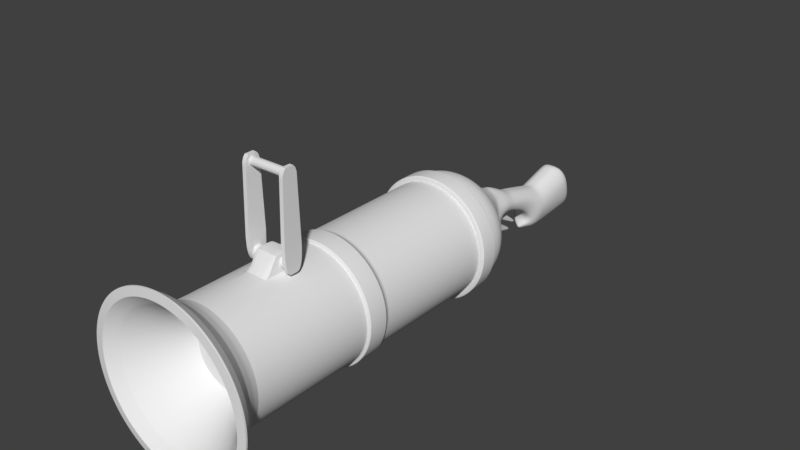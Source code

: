 # Source: Blunderbuss.blend  (saved by Blender 2.79.0; exported with 4.5.12 LTS)
import bpy
from mathutils import Matrix  # noqa: F401  (used for matrix-valued properties, if any)

bpy.ops.wm.read_factory_settings(use_empty=True)
scene = bpy.context.scene
scene.name = 'Scene'

# ---- collections
col_collection_1 = bpy.data.collections.new('Collection 1'); scene.collection.children.link(col_collection_1)

# ---- world
world_world = bpy.data.worlds.new('World'); scene.world = world_world
world_world.color = (0.05088, 0.05088, 0.05088)
world_world.use_sun_shadow = False
world_world.sun_shadow_jitter_overblur = 0.0
world_world.cycles.sampling_method = 'MANUAL'

# ---- meshes
me_cylinder = bpy.data.meshes.new('Cylinder')
me_cylinder.from_pydata([(0.0, 1.0, -2.108), (0.0, 1.0, 1.028), (0.1951, 0.9808, -2.108), (0.1951, 0.9808, 1.028), (0.3827, 0.9239, -2.108), (0.3827, 0.9239, 1.028), (0.5556, 0.8315, -2.108), (0.5556, 0.8315, 1.028), (0.7071, 0.7071, -2.108), (0.7071, 0.7071, 1.028), (0.8315, 0.5556, -2.108), (0.8315, 0.5556, 1.028), (0.9239, 0.3827, -2.108), (0.9239, 0.3827, 1.028), (0.9808, 0.1951, -2.108), (0.9808, 0.1951, 1.028), (1.0, 1.591e-07, -2.108), (1.0, 7.341e-08, 1.028), (0.9808, -0.1951, -2.108), (0.9808, -0.1951, 1.028), (0.9239, -0.3827, -2.108), (0.9239, -0.3827, 1.028), (0.8315, -0.5556, -2.108), (0.8315, -0.5556, 1.028), (0.7071, -0.7071, -2.108), (0.7071, -0.7071, 1.028), (0.5556, -0.8315, -2.108), (0.5556, -0.8315, 1.028), (0.3827, -0.9239, -2.108), (0.3827, -0.9239, 1.028), (0.1951, -0.9808, -2.108), (0.1951, -0.9808, 1.028), (0.0, -1.0, -2.108), (0.0, -1.0, 1.028), (0.0, 1.0, 1.72), (0.1951, 0.9808, 1.72), (0.3827, 0.9239, 1.72), (0.5556, 0.8315, 1.72), (0.7071, 0.7071, 1.72), (0.8315, 0.5556, 1.72), (0.9239, 0.3827, 1.72), (0.9808, 0.1951, 1.72), (1.0, 7.341e-08, 1.72), (0.9808, -0.1951, 1.72), (0.9239, -0.3827, 1.72), (0.8315, -0.5556, 1.72), (0.7071, -0.7071, 1.72), (0.5556, -0.8315, 1.72), (0.3827, -0.9239, 1.72), (0.1951, -0.9808, 1.72), (0.0, -1.0, 1.72), (0.0, 1.0, 2.758), (0.1951, 0.9808, 2.758), (0.3827, 0.9239, 2.758), (0.5556, 0.8315, 2.758), (0.7071, 0.7071, 2.758), (0.8315, 0.5556, 2.758), (0.9239, 0.3827, 2.758), (0.9808, 0.1951, 2.758), (1.0, 7.341e-08, 2.758), (0.9808, -0.1951, 2.758), (0.9239, -0.3827, 2.758), (0.8315, -0.5556, 2.758), (0.7071, -0.7071, 2.758), (0.5556, -0.8315, 2.758), (0.3827, -0.9239, 2.758), (0.1951, -0.9808, 2.758), (0.0, -1.0, 2.758), (0.0, 1.129, 2.98), (0.2202, 1.107, 2.98), (0.4319, 1.043, 2.98), (0.6271, 0.9385, 2.98), (0.7981, 0.7981, 2.98), (0.9385, 0.6271, 2.98), (1.043, 0.4319, 2.98), (1.107, 0.2202, 2.98), (1.129, 4.618e-08, 2.98), (1.107, -0.2202, 2.98), (1.043, -0.4319, 2.98), (0.9385, -0.6271, 2.98), (0.7981, -0.7981, 2.98), (0.6271, -0.9385, 2.98), (0.4319, -1.043, 2.98), (0.2202, -1.107, 2.98), (0.0, -1.129, 2.98), (0.0, 1.366, 3.215), (0.2664, 1.339, 3.215), (0.5226, 1.262, 3.215), (0.7587, 1.135, 3.215), (0.9656, 0.9656, 3.215), (1.135, 0.7587, 3.215), (1.262, 0.5226, 3.215), (1.339, 0.2664, 3.215), (1.366, -1.292e-08, 3.215), (1.339, -0.2664, 3.215), (1.262, -0.5226, 3.215), (1.135, -0.7587, 3.215), (0.9656, -0.9656, 3.215), (0.7587, -1.135, 3.215), (0.5226, -1.262, 3.215), (0.2664, -1.339, 3.215), (0.0, -1.366, 3.215), (0.0, 1.485, 3.367), (0.2898, 1.457, 3.367), (0.5684, 1.372, 3.367), (0.8252, 1.235, 3.367), (1.05, 1.05, 3.367), (1.235, 0.8252, 3.367), (1.372, 0.5684, 3.367), (1.457, 0.2898, 3.367), (1.485, -3.911e-08, 3.367), (1.457, -0.2898, 3.367), (1.372, -0.5684, 3.367), (1.235, -0.8252, 3.367), (1.05, -1.05, 3.367), (0.8252, -1.235, 3.367), (0.5684, -1.372, 3.367), (0.2898, -1.457, 3.367), (0.0, -1.485, 3.367), (0.0, 1.485, 3.395), (0.2898, 1.457, 3.395), (0.5684, 1.372, 3.395), (0.8252, 1.235, 3.395), (1.05, 1.05, 3.395), (1.235, 0.8252, 3.395), (1.372, 0.5684, 3.395), (1.457, 0.2898, 3.395), (1.485, -3.911e-08, 3.395), (1.457, -0.2898, 3.395), (1.372, -0.5684, 3.395), (1.235, -0.8252, 3.395), (1.05, -1.05, 3.395), (0.8252, -1.235, 3.395), (0.5684, -1.372, 3.395), (0.2898, -1.457, 3.395), (0.0, -1.485, 3.395), (0.0, 1.342, 3.409), (0.2618, 1.316, 3.409), (0.5135, 1.24, 3.409), (0.7456, 1.116, 3.409), (0.9489, 0.9489, 3.409), (1.116, 0.7456, 3.409), (1.24, 0.5135, 3.409), (1.316, 0.2618, 3.409), (1.342, -4.752e-09, 3.409), (1.316, -0.2618, 3.409), (1.24, -0.5135, 3.409), (1.116, -0.7456, 3.409), (0.9489, -0.9489, 3.409), (0.7456, -1.116, 3.409), (0.5135, -1.24, 3.409), (0.2618, -1.316, 3.409), (0.0, -1.342, 3.409), (0.0, 1.17, 3.257), (0.2284, 1.148, 3.257), (0.4479, 1.081, 3.257), (0.6503, 0.9732, 3.257), (0.8277, 0.8277, 3.257), (0.9732, 0.6503, 3.257), (1.081, 0.4479, 3.257), (1.148, 0.2284, 3.257), (1.17, 3.536e-08, 3.257), (1.148, -0.2284, 3.257), (1.081, -0.4479, 3.257), (0.9732, -0.6503, 3.257), (0.8277, -0.8277, 3.257), (0.6503, -0.9732, 3.257), (0.4479, -1.081, 3.257), (0.2284, -1.148, 3.257), (0.0, -1.17, 3.257), (0.0, 1.018, 3.068), (0.1987, 0.9989, 3.068), (0.3898, 0.941, 3.068), (0.5658, 0.8468, 3.068), (0.7202, 0.7202, 3.068), (0.8468, 0.5658, 3.068), (0.941, 0.3898, 3.068), (0.9989, 0.1987, 3.068), (1.018, 7.141e-08, 3.068), (0.9989, -0.1987, 3.068), (0.941, -0.3898, 3.068), (0.8468, -0.5658, 3.068), (0.7202, -0.7202, 3.068), (0.5658, -0.8468, 3.068), (0.3898, -0.941, 3.068), (0.1987, -0.9989, 3.068), (0.0, -1.018, 3.068), (0.0, 0.8583, 2.855), (0.1674, 0.8418, 2.855), (0.3284, 0.7929, 2.855), (0.4768, 0.7136, 2.855), (0.6069, 0.6069, 2.855), (0.7136, 0.4768, 2.855), (0.7929, 0.3284, 2.855), (0.8418, 0.1674, 2.855), (0.8583, 1.071e-07, 2.855), (0.8418, -0.1674, 2.855), (0.7929, -0.3284, 2.855), (0.7136, -0.4768, 2.855), (0.6069, -0.6069, 2.855), (0.4768, -0.7136, 2.855), (0.3284, -0.7929, 2.855), (0.1674, -0.8418, 2.855), (0.0, -0.8583, 2.855), (0.0, 0.5911, 2.361), (0.1153, 0.5797, 2.361), (0.2262, 0.5461, 2.361), (0.3284, 0.4915, 2.361), (0.418, 0.418, 2.361), (0.4915, 0.3284, 2.361), (0.5461, 0.2262, 2.361), (0.5797, 0.1153, 2.361), (0.5911, 1.648e-07, 2.361), (0.5797, -0.1153, 2.361), (0.5461, -0.2262, 2.361), (0.4915, -0.3284, 2.361), (0.418, -0.418, 2.361), (0.3284, -0.4915, 2.361), (0.2262, -0.5461, 2.361), (0.1153, -0.5797, 2.361), (0.0, -0.5911, 2.361), (0.0, 1.093, -2.108), (0.2132, 1.072, -2.108), (0.4182, 1.01, -2.108), (0.6071, 0.9086, -2.108), (0.7727, 0.7727, -2.108), (0.9086, 0.6071, -2.108), (1.01, 0.4182, -2.108), (1.072, 0.2132, -2.108), (1.093, 1.433e-07, -2.108), (1.072, -0.2132, -2.108), (1.01, -0.4182, -2.108), (0.9086, -0.6071, -2.108), (0.7727, -0.7727, -2.108), (0.6071, -0.9086, -2.108), (0.4182, -1.01, -2.108), (0.2132, -1.072, -2.108), (0.0, -1.093, -2.108), (0.0, 1.093, -2.419), (0.2132, 1.072, -2.419), (0.4182, 1.01, -2.419), (0.6071, 0.9086, -2.419), (0.7727, 0.7727, -2.419), (0.9086, 0.6071, -2.419), (1.01, 0.4182, -2.419), (1.072, 0.2132, -2.419), (1.093, 1.433e-07, -2.419), (1.072, -0.2132, -2.419), (1.01, -0.4182, -2.419), (0.9086, -0.6071, -2.419), (0.7727, -0.7727, -2.419), (0.6071, -0.9086, -2.419), (0.4182, -1.01, -2.419), (0.2132, -1.072, -2.419), (0.0, -1.093, -2.419), (0.0, 1.029, -2.438), (0.2007, 1.009, -2.438), (0.3937, 0.9505, -2.438), (0.5716, 0.8554, -2.438), (0.7275, 0.7275, -2.438), (0.8554, 0.5716, -2.438), (0.9505, 0.3937, -2.438), (1.009, 0.2007, -2.438), (1.029, 1.567e-07, -2.438), (1.009, -0.2007, -2.438), (0.9505, -0.3937, -2.438), (0.8554, -0.5716, -2.438), (0.7275, -0.7275, -2.438), (0.5716, -0.8554, -2.438), (0.3937, -0.9505, -2.438), (0.2007, -1.009, -2.438), (0.0, -1.029, -2.438), (0.0, 1.014, -2.688), (0.1978, 0.9946, -2.688), (0.3881, 0.9369, -2.688), (0.5634, 0.8432, -2.688), (0.7171, 0.7171, -2.688), (0.8432, 0.5634, -2.688), (0.9369, 0.3881, -2.688), (0.9946, 0.1978, -2.688), (1.014, 1.598e-07, -2.688), (0.9946, -0.1978, -2.688), (0.9369, -0.3881, -2.688), (0.8432, -0.5634, -2.688), (0.7171, -0.7171, -2.688), (0.5634, -0.8432, -2.688), (0.3881, -0.9369, -2.688), (0.1978, -0.9946, -2.688), (0.0, -1.014, -2.688), (0.0, 0.8685, -2.938), (0.1694, 0.8518, -2.938), (0.3323, 0.8023, -2.938), (0.4825, 0.7221, -2.938), (0.6141, 0.6141, -2.938), (0.7221, 0.4825, -2.938), (0.8023, 0.3323, -2.938), (0.8518, 0.1694, -2.938), (0.8685, 1.904e-07, -2.938), (0.8518, -0.1694, -2.938), (0.8023, -0.3323, -2.938), (0.7221, -0.4825, -2.938), (0.6141, -0.6141, -2.938), (0.4825, -0.7221, -2.938), (0.3323, -0.8023, -2.938), (0.1694, -0.8518, -2.938), (0.0, -0.8685, -2.938), (0.0, 0.5993, -3.178), (0.1153, 0.5877, -3.178), (0.2262, 0.5533, -3.178), (0.3286, 0.4976, -3.178), (0.4183, 0.4225, -3.178), (0.4915, 0.3311, -3.178), (0.5453, 0.2267, -3.178), (0.5775, 0.1135, -3.178), (0.5871, -0.004227, -3.178), (0.5738, -0.122, -3.178), (0.5384, -0.2352, -3.178), (0.4827, -0.3395, -3.178), (0.409, -0.431, -3.178), (0.3204, -0.506, -3.178), (0.22, -0.5618, -3.178), (0.1119, -0.5961, -3.178), (0.0, -0.6077, -3.178), (0.0, 0.3489, -3.643), (0.05211, 0.3404, -3.643), (0.1022, 0.3152, -3.643), (0.1484, 0.2744, -3.643), (0.1889, 0.2193, -3.643), (0.2221, 0.1523, -3.643), (0.2468, 0.07582, -3.643), (0.262, -0.007167, -3.643), (0.2671, -0.09347, -3.643), (0.262, -0.1798, -3.643), (0.2468, -0.2628, -3.643), (0.2221, -0.3392, -3.643), (0.1889, -0.4063, -3.643), (0.1484, -0.4613, -3.643), (0.1022, -0.5022, -3.643), (0.05211, -0.5274, -3.643), (0.0, -0.5359, -3.643), (0.0, -0.5741, -3.435), (0.282, 0.3105, -3.435), (0.2218, 0.3749, -3.435), (0.331, 0.2319, -3.435), (0.0, 0.4622, -3.435), (0.367, 0.1424, -3.435), (0.3885, 0.04516, -3.435), (0.3948, -0.05592, -3.435), (0.3858, -0.157, -3.435), (0.362, -0.2542, -3.435), (0.3246, -0.3438, -3.435), (0.275, -0.4223, -3.435), (0.2154, -0.4867, -3.435), (0.1481, -0.5346, -3.435), (0.078, 0.4523, -3.435), (0.07537, -0.5641, -3.435), (0.1529, 0.4228, -3.435), (0.0, 1.275, 1.229), (0.1951, 1.275, 1.229), (0.0, 1.275, 1.518), (0.1951, 1.275, 1.518), (0.1729, -0.8271, -5.149), (0.1864, -0.1644, -5.057), (0.1729, -0.7548, -6.059), (0.193, 0.03595, -5.796), (0.1178, -0.7148, -4.743), (0.1819, -0.07217, -4.717), (0.2982, -0.3519, -5.927), (0.1729, -0.791, -5.596), (0.1903, -0.06423, -5.419), (0.2982, -0.4937, -5.099), (0.1907, -0.4064, -4.677), (0.1688, -0.8401, -4.918), (0.187, -0.1407, -4.942), (0.2982, -0.4817, -4.976), (0.2982, -0.4228, -5.5), (0.08802, 0.1086, -5.759), (0.266, -0.5778, -6.005), (0.1729, -0.7729, -5.819), (0.1884, -0.1143, -5.238), (0.2427, -0.6753, -5.124), (0.08347, -0.8572, -5.149), (0.2105, -0.6528, -4.859), (0.03378, -0.7973, -4.657), (0.08347, -0.7849, -6.049), (0.2951, -0.1217, -5.857), (0.1729, -0.809, -5.372), (0.1918, -0.01414, -5.6), (0.2741, -0.2982, -5.074), (0.08802, -0.1027, -5.049), (0.2598, -0.1922, -4.701), (0.08802, -0.01685, -4.724), (0.2464, -0.6791, -4.947), (0.2759, -0.2793, -4.955), (0.08802, -0.07683, -4.935), (0.08088, -0.8691, -4.917), (0.08873, -0.4064, -4.677), (0.08802, 0.002941, -5.404), (0.08347, -0.821, -5.596), (0.2982, -0.4583, -5.3), (0.2982, -0.3874, -5.7), (0.2538, -0.6269, -5.548), (0.2863, -0.2099, -5.452), (0.1491, -0.3519, -6.007), (0.134, -0.5821, -6.078), (0.2913, -0.1658, -5.641), (0.2598, -0.6025, -5.76), (0.2481, -0.6512, -5.336), (0.08347, -0.803, -5.819), (0.08802, 0.05578, -5.581), (0.08802, -0.0499, -5.227), (0.1819, 0.05678, -4.174), (0.04756, -0.6684, -4.844), (0.08347, -0.8391, -5.372), (0.2805, -0.2541, -5.263), (0.1491, -0.1217, -5.936), (0.1819, 0.0303, -4.317), (0.1907, -0.2477, -4.224), (0.2591, -0.0897, -4.301), (0.08802, 0.08562, -4.325), (0.05324, -0.2477, -4.224), (0.194, 0.161, -3.954), (0.1907, -0.2249, -4.1), (0.2591, -0.06322, -4.157), (0.08802, 0.1121, -4.181), (0.05324, -0.2249, -4.1), (0.1907, -0.2272, -3.933), (0.2982, -0.02073, -3.937), (0.08802, 0.2448, -3.961), (0.08873, -0.2272, -3.933), (0.1907, -0.3049, -3.885), (0.165, 0.2302, -3.742), (0.2535, -0.2338, -3.738), (0.2535, -0.007039, -3.742), (0.07484, 0.3396, -3.742), (0.08873, -0.3049, -3.885), (0.2535, -0.3048, -3.74), (0.214, -0.4029, -3.918), (0.08873, -0.4029, -3.918), (0.2535, -0.4027, -3.74), (0.2182, -0.5178, -3.918), (0.1091, -0.5631, -3.918), (0.2221, -0.4782, -3.74), (0.1268, -0.5177, -3.74), (0.1683, -0.5722, -4.192), (0.07169, -0.6035, -4.279), (0.1683, -0.6162, -4.199), (0.07912, -0.6475, -4.279), (0.0, -0.8124, -6.045), (0.0, 0.1086, -5.759), (0.0, -0.8847, -5.149), (0.0, -0.1027, -5.049), (0.0, -0.8326, -4.622), (0.0, -0.01685, -4.724), (0.0, -0.07683, -4.935), (0.0, -0.8977, -4.916), (0.0, -0.4064, -4.677), (0.0, 0.002941, -5.404), (0.0, -0.8486, -5.596), (0.0, -0.3519, -6.007), (0.0, -0.6802, -4.839), (0.0, -0.0499, -5.227), (0.0, 0.05578, -5.581), (0.0, -0.8666, -5.372), (0.0, -0.8305, -5.819), (0.0, -0.5822, -6.078), (0.0, -0.1217, -5.936), (0.0, 0.08562, -4.325), (0.0, -0.2477, -4.224), (0.0, 0.1121, -4.181), (0.0, -0.2249, -4.1), (0.0, 0.2448, -3.961), (0.0, -0.2272, -3.933), (0.0, 0.3396, -3.742), (0.0, -0.3049, -3.885), (0.0, -0.4029, -3.918), (0.0, -0.5631, -3.919), (0.0, -0.5177, -3.74), (0.0, -0.6249, -4.32), (0.0, -0.6689, -4.327), (0.2535, -0.1204, -3.74), (0.03742, 0.3396, -3.742), (0.2093, 0.1116, -3.742), (0.1199, 0.2849, -3.742), (0.2378, -0.4405, -3.74), (0.06339, -0.5177, -3.74), (0.1744, -0.4979, -3.74), (0.0, 0.3396, -3.742), (0.05324, -0.3303, -4.188), (0.0, -0.3303, -4.188), (0.05324, -0.339, -4.062), (0.0, -0.339, -4.062), (0.05324, -0.3467, -4.211), (0.0, -0.3467, -4.211), (0.05324, -0.4292, -4.152), (0.0, -0.4292, -4.152), (0.03098, -0.6066, -4.564), (0.0, -0.6066, -4.564), (0.03098, -0.643, -4.535), (0.0, -0.643, -4.535), (0.0, 1.0, 0.5737), (0.1951, 0.9808, 0.5737), (0.3827, 0.9239, 0.5737), (0.5556, 0.8315, 0.5737), (0.7071, 0.7071, 0.5737), (0.8315, 0.5556, 0.5737), (0.9239, 0.3827, 0.5737), (0.9808, 0.1951, 0.5737), (1.0, 8.582e-08, 0.5737), (0.9808, -0.1951, 0.5737), (0.9239, -0.3827, 0.5737), (0.8315, -0.5556, 0.5737), (0.7071, -0.7071, 0.5737), (0.5556, -0.8315, 0.5737), (0.3827, -0.9239, 0.5737), (0.1951, -0.9808, 0.5737), (0.0, -1.0, 0.5737), (0.1951, 0.9808, 0.2114), (0.3827, 0.9239, 0.2114), (0.5556, 0.8315, 0.2114), (0.7071, 0.7071, 0.2114), (0.8315, 0.5556, 0.2114), (0.9239, 0.3827, 0.2114), (0.9808, 0.1951, 0.2114), (1.0, 9.572e-08, 0.2114), (0.9808, -0.1951, 0.2114), (0.9239, -0.3827, 0.2114), (0.8315, -0.5556, 0.2114), (0.7071, -0.7071, 0.2114), (0.5556, -0.8315, 0.2114), (0.3827, -0.9239, 0.2114), (0.1951, -0.9808, 0.2114), (0.0, -1.0, 0.2114), (0.0, 1.0, 0.2114), (4.065e-09, 1.055, 0.2114), (0.2058, 1.035, 0.2114), (0.4037, 0.9747, 0.2114), (0.5861, 0.8772, 0.2114), (0.746, 0.746, 0.2114), (0.8772, 0.5861, 0.2114), (0.9747, 0.4037, 0.2114), (1.035, 0.2058, 0.2114), (1.055, 1.019e-07, 0.2114), (1.035, -0.2058, 0.2114), (0.9747, -0.4037, 0.2114), (0.8772, -0.5861, 0.2114), (0.746, -0.746, 0.2114), (0.5861, -0.8772, 0.2114), (0.4037, -0.9747, 0.2114), (0.2058, -1.035, 0.2114), (4.065e-09, -1.055, 0.2114), (1.103e-08, 1.055, 0.5737), (0.2058, 1.035, 0.5737), (0.4037, 0.9747, 0.5737), (0.5861, 0.8772, 0.5737), (0.746, 0.746, 0.5737), (0.8772, 0.5861, 0.5737), (0.9747, 0.4037, 0.5737), (1.035, 0.2058, 0.5737), (1.055, 9.292e-08, 0.5737), (1.035, -0.2058, 0.5737), (0.9747, -0.4037, 0.5737), (0.8772, -0.5861, 0.5737), (0.746, -0.746, 0.5737), (0.5861, -0.8772, 0.5737), (0.4037, -0.9747, 0.5737), (0.2058, -1.035, 0.5737), (1.103e-08, -1.055, 0.5737)], [(487, 473)], [(500, 1, 3, 501), (501, 3, 5, 502), (502, 5, 7, 503), (503, 7, 9, 504), (504, 9, 11, 505), (505, 11, 13, 506), (506, 13, 15, 507), (507, 15, 17, 508), (508, 17, 19, 509), (509, 19, 21, 510), (510, 21, 23, 511), (511, 23, 25, 512), (512, 25, 27, 513), (513, 27, 29, 514), (514, 29, 31, 515), (515, 31, 33, 516), (9, 7, 37, 38), (24, 26, 234, 233), (43, 42, 59, 60), (27, 25, 46, 47), (19, 17, 42, 43), (11, 9, 38, 39), (29, 27, 47, 48), (35, 3, 358, 360), (21, 19, 43, 44), (13, 11, 39, 40), (31, 29, 48, 49), (5, 3, 35, 36), (23, 21, 44, 45), (15, 13, 40, 41), (33, 31, 49, 50), (7, 5, 36, 37), (25, 23, 45, 46), (17, 15, 41, 42), (63, 62, 79, 80), (44, 43, 60, 61), (45, 44, 61, 62), (46, 45, 62, 63), (47, 46, 63, 64), (48, 47, 64, 65), (35, 34, 51, 52), (49, 48, 65, 66), (36, 35, 52, 53), (50, 49, 66, 67), (37, 36, 53, 54), (38, 37, 54, 55), (39, 38, 55, 56), (40, 39, 56, 57), (41, 40, 57, 58), (42, 41, 58, 59), (83, 82, 99, 100), (64, 63, 80, 81), (65, 64, 81, 82), (52, 51, 68, 69), (66, 65, 82, 83), (53, 52, 69, 70), (67, 66, 83, 84), (54, 53, 70, 71), (55, 54, 71, 72), (56, 55, 72, 73), (57, 56, 73, 74), (58, 57, 74, 75), (59, 58, 75, 76), (60, 59, 76, 77), (61, 60, 77, 78), (62, 61, 78, 79), (70, 69, 86, 87), (84, 83, 100, 101), (71, 70, 87, 88), (72, 71, 88, 89), (73, 72, 89, 90), (74, 73, 90, 91), (75, 74, 91, 92), (76, 75, 92, 93), (77, 76, 93, 94), (78, 77, 94, 95), (79, 78, 95, 96), (80, 79, 96, 97), (81, 80, 97, 98), (82, 81, 98, 99), (69, 68, 85, 86), (90, 89, 106, 107), (91, 90, 107, 108), (92, 91, 108, 109), (93, 92, 109, 110), (94, 93, 110, 111), (95, 94, 111, 112), (96, 95, 112, 113), (97, 96, 113, 114), (98, 97, 114, 115), (99, 98, 115, 116), (86, 85, 102, 103), (100, 99, 116, 117), (87, 86, 103, 104), (101, 100, 117, 118), (88, 87, 104, 105), (89, 88, 105, 106), (110, 109, 126, 127), (111, 110, 127, 128), (112, 111, 128, 129), (113, 112, 129, 130), (114, 113, 130, 131), (115, 114, 131, 132), (116, 115, 132, 133), (103, 102, 119, 120), (117, 116, 133, 134), (104, 103, 120, 121), (118, 117, 134, 135), (105, 104, 121, 122), (106, 105, 122, 123), (107, 106, 123, 124), (108, 107, 124, 125), (109, 108, 125, 126), (130, 129, 146, 147), (131, 130, 147, 148), (132, 131, 148, 149), (133, 132, 149, 150), (120, 119, 136, 137), (134, 133, 150, 151), (121, 120, 137, 138), (135, 134, 151, 152), (122, 121, 138, 139), (123, 122, 139, 140), (124, 123, 140, 141), (125, 124, 141, 142), (126, 125, 142, 143), (127, 126, 143, 144), (128, 127, 144, 145), (129, 128, 145, 146), (150, 149, 166, 167), (137, 136, 153, 154), (151, 150, 167, 168), (138, 137, 154, 155), (152, 151, 168, 169), (139, 138, 155, 156), (140, 139, 156, 157), (141, 140, 157, 158), (142, 141, 158, 159), (143, 142, 159, 160), (144, 143, 160, 161), (145, 144, 161, 162), (146, 145, 162, 163), (147, 146, 163, 164), (148, 147, 164, 165), (149, 148, 165, 166), (157, 156, 173, 174), (158, 157, 174, 175), (159, 158, 175, 176), (160, 159, 176, 177), (161, 160, 177, 178), (162, 161, 178, 179), (163, 162, 179, 180), (164, 163, 180, 181), (165, 164, 181, 182), (166, 165, 182, 183), (167, 166, 183, 184), (154, 153, 170, 171), (168, 167, 184, 185), (155, 154, 171, 172), (169, 168, 185, 186), (156, 155, 172, 173), (177, 176, 193, 194), (178, 177, 194, 195), (179, 178, 195, 196), (180, 179, 196, 197), (181, 180, 197, 198), (182, 181, 198, 199), (183, 182, 199, 200), (184, 183, 200, 201), (171, 170, 187, 188), (185, 184, 201, 202), (172, 171, 188, 189), (186, 185, 202, 203), (173, 172, 189, 190), (174, 173, 190, 191), (175, 174, 191, 192), (176, 175, 192, 193), (197, 196, 213, 214), (198, 197, 214, 215), (199, 198, 215, 216), (200, 199, 216, 217), (201, 200, 217, 218), (188, 187, 204, 205), (202, 201, 218, 219), (189, 188, 205, 206), (203, 202, 219, 220), (190, 189, 206, 207), (191, 190, 207, 208), (192, 191, 208, 209), (193, 192, 209, 210), (194, 193, 210, 211), (195, 194, 211, 212), (196, 195, 212, 213), (222, 223, 240, 239), (16, 18, 230, 229), (8, 10, 226, 225), (26, 28, 235, 234), (0, 2, 222, 221), (18, 20, 231, 230), (10, 12, 227, 226), (28, 30, 236, 235), (2, 4, 223, 222), (20, 22, 232, 231), (12, 14, 228, 227), (30, 32, 237, 236), (4, 6, 224, 223), (22, 24, 233, 232), (14, 16, 229, 228), (6, 8, 225, 224), (242, 243, 260, 259), (236, 237, 254, 253), (223, 224, 241, 240), (224, 225, 242, 241), (225, 226, 243, 242), (226, 227, 244, 243), (227, 228, 245, 244), (228, 229, 246, 245), (229, 230, 247, 246), (230, 231, 248, 247), (231, 232, 249, 248), (232, 233, 250, 249), (233, 234, 251, 250), (234, 235, 252, 251), (221, 222, 239, 238), (235, 236, 253, 252), (262, 263, 280, 279), (243, 244, 261, 260), (244, 245, 262, 261), (245, 246, 263, 262), (246, 247, 264, 263), (247, 248, 265, 264), (248, 249, 266, 265), (249, 250, 267, 266), (250, 251, 268, 267), (251, 252, 269, 268), (238, 239, 256, 255), (252, 253, 270, 269), (239, 240, 257, 256), (253, 254, 271, 270), (240, 241, 258, 257), (241, 242, 259, 258), (282, 283, 300, 299), (263, 264, 281, 280), (264, 265, 282, 281), (265, 266, 283, 282), (266, 267, 284, 283), (267, 268, 285, 284), (268, 269, 286, 285), (255, 256, 273, 272), (269, 270, 287, 286), (256, 257, 274, 273), (270, 271, 288, 287), (257, 258, 275, 274), (258, 259, 276, 275), (259, 260, 277, 276), (260, 261, 278, 277), (261, 262, 279, 278), (302, 303, 320, 319), (283, 284, 301, 300), (284, 285, 302, 301), (285, 286, 303, 302), (272, 273, 290, 289), (286, 287, 304, 303), (273, 274, 291, 290), (287, 288, 305, 304), (274, 275, 292, 291), (275, 276, 293, 292), (276, 277, 294, 293), (277, 278, 295, 294), (278, 279, 296, 295), (279, 280, 297, 296), (280, 281, 298, 297), (281, 282, 299, 298), (289, 290, 307, 306), (303, 304, 321, 320), (290, 291, 308, 307), (304, 305, 322, 321), (291, 292, 309, 308), (292, 293, 310, 309), (293, 294, 311, 310), (294, 295, 312, 311), (295, 296, 313, 312), (296, 297, 314, 313), (297, 298, 315, 314), (298, 299, 316, 315), (299, 300, 317, 316), (300, 301, 318, 317), (301, 302, 319, 318), (310, 341, 342, 309), (311, 343, 341, 310), (312, 345, 343, 311), (313, 346, 345, 312), (314, 347, 346, 313), (315, 348, 347, 314), (316, 349, 348, 315), (317, 350, 349, 316), (318, 351, 350, 317), (319, 352, 351, 318), (320, 353, 352, 319), (307, 354, 344, 306), (321, 355, 353, 320), (308, 356, 354, 307), (322, 340, 355, 321), (309, 342, 356, 308), (326, 325, 356, 342), (339, 338, 355, 340), (356, 325, 324, 354), (355, 338, 337, 353), (354, 324, 323, 344), (353, 337, 336, 352), (352, 336, 335, 351), (351, 335, 334, 350), (350, 334, 333, 349), (349, 333, 332, 348), (348, 332, 331, 347), (347, 331, 330, 346), (346, 330, 329, 345), (345, 329, 328, 343), (343, 328, 327, 341), (341, 327, 326, 342), (358, 357, 359, 360), (3, 1, 357, 358), (34, 35, 360, 359), (415, 376, 364, 385), (414, 379, 362, 388), (413, 386, 361, 381), (450, 381, 395, 455), (455, 395, 383, 452), (374, 393, 390, 371), (361, 380, 392, 372), (372, 392, 382, 365), (370, 388, 393, 374), (362, 389, 394, 373), (412, 396, 456, 460), (410, 461, 451, 389), (409, 462, 457, 397), (408, 378, 368, 398), (407, 399, 370, 380), (406, 400, 375, 401), (405, 387, 369, 402), (404, 403, 367, 377), (384, 404, 377, 363), (448, 465, 404, 384), (465, 459, 403, 404), (400, 405, 402, 375), (367, 385, 405, 400), (385, 364, 387, 405), (378, 406, 401, 368), (363, 377, 406, 378), (377, 367, 400, 406), (386, 407, 380, 361), (368, 401, 407, 386), (401, 375, 399, 407), (464, 408, 398, 458), (448, 384, 408, 464), (384, 363, 378, 408), (387, 409, 397, 369), (364, 376, 409, 387), (376, 449, 462, 409), (379, 410, 389, 362), (369, 397, 410, 379), (397, 457, 461, 410), (391, 453, 467, 419), (390, 366, 416, 418), (371, 390, 418, 417), (383, 412, 460, 452), (365, 382, 412, 383), (382, 371, 396, 412), (381, 361, 372, 395), (389, 451, 454, 394), (394, 454, 453, 391), (388, 362, 373, 393), (380, 370, 374, 392), (392, 374, 371, 382), (393, 373, 366, 390), (395, 372, 365, 383), (463, 413, 381, 450), (458, 398, 413, 463), (398, 368, 386, 413), (399, 414, 388, 370), (375, 402, 414, 399), (402, 369, 379, 414), (403, 415, 385, 367), (459, 466, 415, 403), (466, 449, 376, 415), (373, 394, 391, 366), (417, 418, 423, 422), (468, 420, 488, 489), (418, 416, 411, 423), (420, 417, 422, 425), (396, 371, 417, 420), (366, 391, 419, 416), (456, 396, 420, 468), (423, 411, 421, 427), (425, 422, 426, 429), (424, 469, 471, 428), (416, 419, 424, 411), (419, 467, 469, 424), (428, 471, 473, 481, 434), (421, 428, 434, 483, 431), (470, 425, 429, 472), (422, 423, 427, 426), (411, 424, 428, 421), (427, 421, 431, 482, 433), (426, 432, 436, 430), (426, 427, 433, 480, 432), (429, 426, 430, 435), (472, 429, 435, 474), (437, 439, 484, 442, 440), (474, 435, 438, 475), (430, 436, 439, 437), (435, 430, 437, 438), (441, 440, 442, 486, 443), (476, 441, 443, 485, 477), (441, 476, 479, 447), (438, 437, 444, 445), (445, 444, 446, 447), (478, 445, 447, 479), (437, 440, 446, 444), (440, 441, 447, 446), (475, 438, 445, 478), (324, 481, 473, 323), (325, 434, 481, 324), (326, 483, 434, 325), (327, 431, 483, 326), (328, 482, 431, 327), (329, 433, 482, 328), (330, 480, 433, 329), (331, 432, 480, 330), (332, 436, 432, 331), (333, 439, 436, 332), (334, 484, 439, 333), (335, 442, 484, 334), (336, 486, 442, 335), (337, 443, 486, 336), (338, 485, 443, 337), (339, 477, 485, 338), (490, 491, 495, 494), (420, 425, 490, 488), (425, 470, 491, 490), (489, 488, 492, 493), (488, 490, 494, 492), (497, 496, 498, 499), (492, 494, 498, 496), (494, 495, 499, 498), (493, 492, 496, 497), (205, 204, 220, 219, 218, 217, 216, 215, 214, 213, 212, 211, 210, 209, 208, 207, 206), (566, 515, 516, 567), (565, 514, 515, 566), (564, 513, 514, 565), (563, 512, 513, 564), (562, 511, 512, 563), (561, 510, 511, 562), (560, 509, 510, 561), (559, 508, 509, 560), (558, 507, 508, 559), (557, 506, 507, 558), (556, 505, 506, 557), (555, 504, 505, 556), (554, 503, 504, 555), (553, 502, 503, 554), (552, 501, 502, 553), (551, 500, 501, 552), (0, 533, 517, 2), (2, 517, 518, 4), (4, 518, 519, 6), (6, 519, 520, 8), (8, 520, 521, 10), (10, 521, 522, 12), (12, 522, 523, 14), (14, 523, 524, 16), (16, 524, 525, 18), (18, 525, 526, 20), (20, 526, 527, 22), (22, 527, 528, 24), (24, 528, 529, 26), (26, 529, 530, 28), (28, 530, 531, 30), (30, 531, 532, 32), (533, 534, 535, 517), (517, 535, 536, 518), (518, 536, 537, 519), (519, 537, 538, 520), (520, 538, 539, 521), (521, 539, 540, 522), (522, 540, 541, 523), (523, 541, 542, 524), (524, 542, 543, 525), (525, 543, 544, 526), (526, 544, 545, 527), (527, 545, 546, 528), (528, 546, 547, 529), (529, 547, 548, 530), (530, 548, 549, 531), (531, 549, 550, 532), (534, 551, 552, 535), (535, 552, 553, 536), (536, 553, 554, 537), (537, 554, 555, 538), (538, 555, 556, 539), (539, 556, 557, 540), (540, 557, 558, 541), (541, 558, 559, 542), (542, 559, 560, 543), (543, 560, 561, 544), (544, 561, 562, 545), (545, 562, 563, 546), (546, 563, 564, 547), (547, 564, 565, 548), (548, 565, 566, 549), (549, 566, 567, 550)])
me_cylinder.polygons.foreach_set('use_smooth', [True] * 511)
_k = set([(0, 2), (1, 3), (1, 357), (2, 4), (3, 35), (3, 358), (4, 6), (6, 8), (8, 10), (10, 12), (12, 14), (14, 16), (16, 18), (18, 20), (20, 22), (22, 24), (24, 26), (26, 28), (28, 30), (30, 32), (34, 35), (34, 359), (35, 360), (51, 52), (52, 53), (53, 54), (54, 55), (55, 56), (56, 57), (57, 58), (58, 59), (59, 60), (60, 61), (61, 62), (62, 63), (63, 64), (64, 65), (65, 66), (66, 67), (68, 69), (69, 70), (70, 71), (71, 72), (72, 73), (73, 74), (74, 75), (75, 76), (76, 77), (77, 78), (78, 79), (79, 80), (80, 81), (81, 82), (82, 83), (83, 84), (85, 86), (86, 87), (87, 88), (88, 89), (89, 90), (90, 91), (91, 92), (92, 93), (93, 94), (94, 95), (95, 96), (96, 97), (97, 98), (98, 99), (99, 100), (100, 101), (102, 103), (103, 104), (104, 105), (105, 106), (106, 107), (107, 108), (108, 109), (109, 110), (110, 111), (111, 112), (112, 113), (113, 114), (114, 115), (115, 116), (116, 117), (117, 118), (119, 120), (120, 121), (121, 122), (122, 123), (123, 124), (124, 125), (125, 126), (126, 127), (127, 128), (128, 129), (129, 130), (130, 131), (131, 132), (132, 133), (133, 134), (134, 135), (136, 137), (137, 138), (138, 139), (139, 140), (140, 141), (141, 142), (142, 143), (143, 144), (144, 145), (145, 146), (146, 147), (147, 148), (148, 149), (149, 150), (150, 151), (151, 152), (153, 154), (154, 155), (155, 156), (156, 157), (157, 158), (158, 159), (159, 160), (160, 161), (161, 162), (162, 163), (163, 164), (164, 165), (165, 166), (166, 167), (167, 168), (168, 169), (170, 171), (171, 172), (172, 173), (173, 174), (174, 175), (175, 176), (176, 177), (177, 178), (178, 179), (179, 180), (180, 181), (181, 182), (182, 183), (183, 184), (184, 185), (185, 186), (187, 188), (188, 189), (189, 190), (190, 191), (191, 192), (192, 193), (193, 194), (194, 195), (195, 196), (196, 197), (197, 198), (198, 199), (199, 200), (200, 201), (201, 202), (202, 203), (204, 205), (204, 220), (205, 206), (206, 207), (207, 208), (208, 209), (209, 210), (210, 211), (211, 212), (212, 213), (213, 214), (214, 215), (215, 216), (216, 217), (217, 218), (218, 219), (219, 220), (221, 222), (222, 223), (223, 224), (224, 225), (225, 226), (226, 227), (227, 228), (228, 229), (229, 230), (230, 231), (231, 232), (232, 233), (233, 234), (234, 235), (235, 236), (236, 237), (238, 239), (239, 240), (240, 241), (241, 242), (242, 243), (243, 244), (244, 245), (245, 246), (246, 247), (247, 248), (248, 249), (249, 250), (250, 251), (251, 252), (252, 253), (253, 254), (255, 256), (256, 257), (257, 258), (258, 259), (259, 260), (260, 261), (261, 262), (262, 263), (263, 264), (264, 265), (265, 266), (266, 267), (267, 268), (268, 269), (269, 270), (270, 271), (357, 358), (357, 359), (358, 360), (359, 360), (420, 425), (420, 468), (425, 470), (456, 468), (468, 489), (489, 493), (493, 497), (500, 501), (501, 502), (502, 503), (503, 504), (504, 505), (505, 506), (506, 507), (507, 508), (508, 509), (509, 510), (510, 511), (511, 512), (512, 513), (513, 514), (514, 515), (515, 516), (517, 518), (517, 533), (518, 519), (519, 520), (520, 521), (521, 522), (522, 523), (523, 524), (524, 525), (525, 526), (526, 527), (527, 528), (528, 529), (529, 530), (530, 531), (531, 532), (534, 535), (535, 536), (536, 537), (537, 538), (538, 539), (539, 540), (540, 541), (541, 542), (542, 543), (543, 544), (544, 545), (545, 546), (546, 547), (547, 548), (548, 549), (549, 550), (551, 552), (552, 553), (553, 554), (554, 555), (555, 556), (556, 557), (557, 558), (558, 559), (559, 560), (560, 561), (561, 562), (562, 563), (563, 564), (564, 565), (565, 566), (566, 567)])
me_cylinder.attributes.new('sharp_edge', 'BOOLEAN', 'EDGE').data.foreach_set('value', [ (min(e.vertices), max(e.vertices)) in _k for e in me_cylinder.edges])
_k = {(0, 2): 1.0, (1, 3): 0.96863, (2, 4): 1.0, (4, 6): 1.0, (6, 8): 1.0, (8, 10): 1.0, (10, 12): 1.0, (12, 14): 1.0, (14, 16): 1.0, (16, 18): 1.0, (18, 20): 1.0, (20, 22): 1.0, (22, 24): 1.0, (24, 26): 1.0, (26, 28): 1.0, (28, 30): 1.0, (30, 32): 1.0, (34, 35): 0.96863, (3, 35): 0.96863, (51, 52): 0.76471, (52, 53): 0.76471, (53, 54): 0.76471, (54, 55): 0.76471, (55, 56): 0.76471, (56, 57): 0.76471, (57, 58): 0.76471, (58, 59): 0.76471, (59, 60): 0.76471, (60, 61): 0.76471, (61, 62): 0.76471, (62, 63): 0.76471, (63, 64): 0.76471, (64, 65): 0.76471, (65, 66): 0.76471, (66, 67): 0.76471, (68, 69): 0.47451, (69, 70): 0.47451, (70, 71): 0.47451, (71, 72): 0.47451, (72, 73): 0.47451, (73, 74): 0.47451, (74, 75): 0.47451, (75, 76): 0.47451, (76, 77): 0.47451, (77, 78): 0.47451, (78, 79): 0.47451, (79, 80): 0.47451, (80, 81): 0.47451, (81, 82): 0.47451, (82, 83): 0.47451, (83, 84): 0.47451, (85, 86): 1.0, (86, 87): 1.0, (87, 88): 1.0, (88, 89): 1.0, (89, 90): 1.0, (90, 91): 1.0, (91, 92): 1.0, (92, 93): 1.0, (93, 94): 1.0, (94, 95): 1.0, (95, 96): 1.0, (96, 97): 1.0, (97, 98): 1.0, (98, 99): 1.0, (99, 100): 1.0, (100, 101): 1.0, (102, 103): 1.0, (103, 104): 1.0, (104, 105): 1.0, (105, 106): 1.0, (106, 107): 1.0, (107, 108): 1.0, (108, 109): 1.0, (109, 110): 1.0, (110, 111): 1.0, (111, 112): 1.0, (112, 113): 1.0, (113, 114): 1.0, (114, 115): 1.0, (115, 116): 1.0, (116, 117): 1.0, (117, 118): 1.0, (119, 120): 1.0, (120, 121): 1.0, (121, 122): 1.0, (122, 123): 1.0, (123, 124): 1.0, (124, 125): 1.0, (125, 126): 1.0, (126, 127): 1.0, (127, 128): 1.0, (128, 129): 1.0, (129, 130): 1.0, (130, 131): 1.0, (131, 132): 1.0, (132, 133): 1.0, (133, 134): 1.0, (134, 135): 1.0, (136, 137): 1.0, (137, 138): 1.0, (138, 139): 1.0, (139, 140): 1.0, (140, 141): 1.0, (141, 142): 1.0, (142, 143): 1.0, (143, 144): 1.0, (144, 145): 1.0, (145, 146): 1.0, (146, 147): 1.0, (147, 148): 1.0, (148, 149): 1.0, (149, 150): 1.0, (150, 151): 1.0, (151, 152): 1.0, (153, 154): 0.58824, (154, 155): 0.58824, (155, 156): 0.58824, (156, 157): 0.58824, (157, 158): 0.58824, (158, 159): 0.58824, (159, 160): 0.58824, (160, 161): 0.58824, (161, 162): 0.58824, (162, 163): 0.58824, (163, 164): 0.58824, (164, 165): 0.58824, (165, 166): 0.58824, (166, 167): 0.58824, (167, 168): 0.58824, (168, 169): 0.58824, (204, 205): 1.0, (205, 206): 1.0, (206, 207): 1.0, (207, 208): 1.0, (208, 209): 1.0, (209, 210): 1.0, (210, 211): 1.0, (211, 212): 1.0, (212, 213): 1.0, (213, 214): 1.0, (214, 215): 1.0, (215, 216): 1.0, (216, 217): 1.0, (217, 218): 1.0, (218, 219): 1.0, (219, 220): 1.0, (221, 222): 0.56078, (222, 223): 0.56078, (223, 224): 0.56078, (224, 225): 0.56078, (225, 226): 0.56078, (226, 227): 0.56078, (227, 228): 0.56078, (228, 229): 0.56078, (229, 230): 0.56078, (230, 231): 0.56078, (231, 232): 0.56078, (232, 233): 0.56078, (233, 234): 0.56078, (234, 235): 0.56078, (235, 236): 0.56078, (236, 237): 0.56078, (238, 239): 0.63922, (239, 240): 0.63922, (240, 241): 0.63922, (241, 242): 0.63922, (242, 243): 0.63922, (243, 244): 0.63922, (244, 245): 0.63922, (245, 246): 0.63922, (246, 247): 0.63922, (247, 248): 0.63922, (248, 249): 0.63922, (249, 250): 0.63922, (250, 251): 0.63922, (251, 252): 0.63922, (252, 253): 0.63922, (253, 254): 0.63922, (255, 256): 1.0, (256, 257): 1.0, (257, 258): 1.0, (258, 259): 1.0, (259, 260): 1.0, (260, 261): 1.0, (261, 262): 1.0, (262, 263): 1.0, (263, 264): 1.0, (264, 265): 1.0, (265, 266): 1.0, (266, 267): 1.0, (267, 268): 1.0, (268, 269): 1.0, (269, 270): 1.0, (270, 271): 1.0, (357, 358): 0.96863, (359, 360): 0.96863, (357, 359): 0.96863, (358, 360): 0.96863, (1, 357): 0.96863, (3, 358): 0.96863, (35, 360): 0.96863, (34, 359): 0.96863, (420, 468): 1.0, (420, 425): 1.0, (456, 468): 1.0, (425, 470): 1.0, (470, 472): 1.0, (488, 489): 1.0, (488, 490): 1.0, (490, 491): 1.0, (420, 488): 0.5451, (468, 489): 1.0, (470, 491): 0.32549, (425, 490): 0.5451, (492, 493): 1.0, (492, 494): 1.0, (494, 495): 1.0, (490, 494): 0.5451, (488, 492): 0.5451, (489, 493): 1.0, (496, 498): 0.5451, (493, 497): 1.0, (494, 498): 0.5451, (492, 496): 0.5451, (204, 220): 1.0, (515, 516): 0.76078, (514, 515): 0.76078, (513, 514): 0.76078, (512, 513): 0.76078, (511, 512): 0.76078, (510, 511): 0.76078, (509, 510): 0.76078, (508, 509): 0.76078, (507, 508): 0.76078, (506, 507): 0.76078, (505, 506): 0.76078, (504, 505): 0.76078, (503, 504): 0.76078, (502, 503): 0.76078, (501, 502): 0.76078, (500, 501): 0.76078, (517, 533): 0.83137, (517, 518): 0.83137, (518, 519): 0.83137, (519, 520): 0.83137, (520, 521): 0.83137, (521, 522): 0.83137, (522, 523): 0.83137, (523, 524): 0.83137, (524, 525): 0.83137, (525, 526): 0.83137, (526, 527): 0.83137, (527, 528): 0.83137, (528, 529): 0.83137, (529, 530): 0.83137, (530, 531): 0.83137, (531, 532): 0.83137, (534, 535): 0.76078, (535, 536): 0.76078, (536, 537): 0.76078, (537, 538): 0.76078, (538, 539): 0.76078, (539, 540): 0.76078, (540, 541): 0.76078, (541, 542): 0.76078, (542, 543): 0.76078, (543, 544): 0.76078, (544, 545): 0.76078, (545, 546): 0.76078, (546, 547): 0.76078, (547, 548): 0.76078, (548, 549): 0.76078, (549, 550): 0.76078, (551, 552): 0.81569, (552, 553): 0.81569, (553, 554): 0.81569, (554, 555): 0.81569, (555, 556): 0.81569, (556, 557): 0.81569, (557, 558): 0.81569, (558, 559): 0.81569, (559, 560): 0.81569, (560, 561): 0.81569, (561, 562): 0.81569, (562, 563): 0.81569, (563, 564): 0.81569, (564, 565): 0.81569, (565, 566): 0.81569, (566, 567): 0.81569}
me_cylinder.attributes.new('crease_edge', 'FLOAT', 'EDGE').data.foreach_set('value', [_k.get((min(e.vertices), max(e.vertices)), 0.0) for e in me_cylinder.edges])
_uv = me_cylinder.uv_layers.new(name='UVMap')
_uv.uv.foreach_set('vector', [0.3456, 0.0383, 0.3574, 0.08564, 0.3352, 0.09354, 0.3252, 0.04339, 0.3252, 0.04339, 0.3352, 0.09354, 0.3137, 0.09453, 0.3073, 0.04657, 0.3073, 0.04657, 0.3137, 0.09453, 0.2925, 0.09569, 0.288, 0.04916, 0.288, 0.04916, 0.2925, 0.09569, 0.272, 0.09664, 0.2688, 0.05093, 0.2688, 0.05093, 0.272, 0.09664, 0.252, 0.09739, 0.2497, 0.05217, 0.2497, 0.05217, 0.252, 0.09739, 0.2322, 0.09798, 0.2305, 0.05304, 0.2305, 0.05304, 0.2322, 0.09798, 0.2126, 0.09844, 0.2114, 0.05365, 0.2114, 0.05365, 0.2126, 0.09844, 0.1931, 0.09879, 0.1922, 0.05409, 0.1922, 0.05409, 0.1931, 0.09879, 0.1737, 0.09905, 0.173, 0.0544, 0.173, 0.0544, 0.1737, 0.09905, 0.1543, 0.09925, 0.1538, 0.05462, 0.1538, 0.05462, 0.1543, 0.09925, 0.135, 0.09941, 0.1346, 0.05478, 0.1346, 0.05478, 0.135, 0.09941, 0.1156, 0.09952, 0.1154, 0.0549, 0.1154, 0.0549, 0.1156, 0.09952, 0.09632, 0.09961, 0.09611, 0.05499, 0.09611, 0.05499, 0.09632, 0.09961, 0.07703, 0.09968, 0.07684, 0.05506, 0.07684, 0.05506, 0.07703, 0.09968, 0.05774, 0.09974, 0.05757, 0.05513, 0.05757, 0.05513, 0.05774, 0.09974, 0.03846, 0.0998, 0.0383, 0.05519, 0.272, 0.09664, 0.2925, 0.09569, 0.2937, 0.1678, 0.2734, 0.1678, 0.1346, 0.5442, 0.1138, 0.5448, 0.1134, 0.5353, 0.1344, 0.5346, 0.1743, 0.1678, 0.1938, 0.1678, 0.1927, 0.2709, 0.1734, 0.2707, 0.09632, 0.09961, 0.1156, 0.09952, 0.1159, 0.1678, 0.09654, 0.1679, 0.1737, 0.09905, 0.1931, 0.09879, 0.1938, 0.1678, 0.1743, 0.1678, 0.252, 0.09739, 0.272, 0.09664, 0.2734, 0.1678, 0.2532, 0.1677, 0.07703, 0.09968, 0.09632, 0.09961, 0.09654, 0.1679, 0.0772, 0.1679, 0.3344, 0.1678, 0.3352, 0.09354, 0.3576, 0.1214, 0.3551, 0.1413, 0.1543, 0.09925, 0.1737, 0.09905, 0.1743, 0.1678, 0.1547, 0.1678, 0.2322, 0.09798, 0.252, 0.09739, 0.2532, 0.1677, 0.2333, 0.1677, 0.05774, 0.09974, 0.07703, 0.09968, 0.0772, 0.1679, 0.05789, 0.1679, 0.3137, 0.09453, 0.3352, 0.09354, 0.3344, 0.1678, 0.3143, 0.168, 0.135, 0.09941, 0.1543, 0.09925, 0.1547, 0.1678, 0.1353, 0.1678, 0.2126, 0.09844, 0.2322, 0.09798, 0.2333, 0.1677, 0.2135, 0.1678, 0.03846, 0.0998, 0.05774, 0.09974, 0.05789, 0.1679, 0.0386, 0.1679, 0.2925, 0.09569, 0.3137, 0.09453, 0.3143, 0.168, 0.2937, 0.1678, 0.1156, 0.09952, 0.135, 0.09941, 0.1353, 0.1678, 0.1159, 0.1678, 0.1931, 0.09879, 0.2126, 0.09844, 0.2135, 0.1678, 0.1938, 0.1678, 0.15, 0.6352, 0.166, 0.6358, 0.1654, 0.656, 0.1486, 0.6553, 0.1547, 0.1678, 0.1743, 0.1678, 0.1734, 0.2707, 0.1541, 0.2705, 0.1353, 0.1678, 0.1547, 0.1678, 0.1541, 0.2705, 0.1348, 0.2704, 0.1159, 0.1678, 0.1353, 0.1678, 0.1348, 0.2704, 0.1155, 0.2703, 0.09654, 0.1679, 0.1159, 0.1678, 0.1155, 0.2703, 0.09616, 0.2702, 0.0772, 0.1679, 0.09654, 0.1679, 0.09616, 0.2702, 0.07687, 0.2701, 0.3344, 0.1678, 0.3545, 0.1741, 0.3457, 0.2769, 0.3263, 0.2752, 0.05789, 0.1679, 0.0772, 0.1679, 0.07687, 0.2701, 0.05758, 0.2701, 0.3143, 0.168, 0.3344, 0.1678, 0.3263, 0.2752, 0.309, 0.2741, 0.0386, 0.1679, 0.05789, 0.1679, 0.05758, 0.2701, 0.0383, 0.27, 0.2937, 0.1678, 0.3143, 0.168, 0.309, 0.2741, 0.2896, 0.2732, 0.2734, 0.1678, 0.2937, 0.1678, 0.2896, 0.2732, 0.2702, 0.2725, 0.2532, 0.1677, 0.2734, 0.1678, 0.2702, 0.2725, 0.2508, 0.2719, 0.2333, 0.1677, 0.2532, 0.1677, 0.2508, 0.2719, 0.2314, 0.2715, 0.2135, 0.1678, 0.2333, 0.1677, 0.2314, 0.2715, 0.212, 0.2711, 0.1938, 0.1678, 0.2135, 0.1678, 0.212, 0.2711, 0.1927, 0.2709, 0.09805, 0.6483, 0.115, 0.6516, 0.1112, 0.6758, 0.09231, 0.6729, 0.1341, 0.6339, 0.15, 0.6352, 0.1486, 0.6553, 0.1318, 0.6539, 0.1185, 0.6317, 0.1341, 0.6339, 0.1318, 0.6539, 0.115, 0.6516, 0.3257, 0.6133, 0.3411, 0.6072, 0.3499, 0.627, 0.3327, 0.6334, 0.1031, 0.6286, 0.1185, 0.6317, 0.115, 0.6516, 0.09805, 0.6483, 0.31, 0.6183, 0.3257, 0.6133, 0.3327, 0.6334, 0.3157, 0.6385, 0.08801, 0.6241, 0.1031, 0.6286, 0.09805, 0.6483, 0.08119, 0.6435, 0.2942, 0.6225, 0.31, 0.6183, 0.3157, 0.6385, 0.2989, 0.6426, 0.2783, 0.626, 0.2942, 0.6225, 0.2989, 0.6426, 0.2822, 0.6461, 0.2623, 0.6289, 0.2783, 0.626, 0.2822, 0.6461, 0.2655, 0.649, 0.2463, 0.6312, 0.2623, 0.6289, 0.2655, 0.649, 0.2488, 0.6514, 0.2302, 0.6331, 0.2463, 0.6312, 0.2488, 0.6514, 0.2322, 0.6533, 0.2142, 0.6345, 0.2302, 0.6331, 0.2322, 0.6533, 0.2155, 0.6548, 0.1981, 0.6354, 0.2142, 0.6345, 0.2155, 0.6548, 0.1988, 0.6557, 0.182, 0.6359, 0.1981, 0.6354, 0.1988, 0.6557, 0.1821, 0.6561, 0.166, 0.6358, 0.182, 0.6359, 0.1821, 0.6561, 0.1654, 0.656, 0.3157, 0.6385, 0.3327, 0.6334, 0.3403, 0.6584, 0.3217, 0.6627, 0.08119, 0.6435, 0.09805, 0.6483, 0.09231, 0.6729, 0.07229, 0.6686, 0.2989, 0.6426, 0.3157, 0.6385, 0.3217, 0.6627, 0.3039, 0.6665, 0.2822, 0.6461, 0.2989, 0.6426, 0.3039, 0.6665, 0.2864, 0.6698, 0.2655, 0.649, 0.2822, 0.6461, 0.2864, 0.6698, 0.269, 0.6726, 0.2488, 0.6514, 0.2655, 0.649, 0.269, 0.6726, 0.2516, 0.675, 0.2322, 0.6533, 0.2488, 0.6514, 0.2516, 0.675, 0.2343, 0.6769, 0.2155, 0.6548, 0.2322, 0.6533, 0.2343, 0.6769, 0.2169, 0.6784, 0.1988, 0.6557, 0.2155, 0.6548, 0.2169, 0.6784, 0.1995, 0.6793, 0.1821, 0.6561, 0.1988, 0.6557, 0.1995, 0.6793, 0.1821, 0.6798, 0.1654, 0.656, 0.1821, 0.6561, 0.1821, 0.6798, 0.1646, 0.6797, 0.1486, 0.6553, 0.1654, 0.656, 0.1646, 0.6797, 0.147, 0.679, 0.1318, 0.6539, 0.1486, 0.6553, 0.147, 0.679, 0.1293, 0.6777, 0.115, 0.6516, 0.1318, 0.6539, 0.1293, 0.6777, 0.1112, 0.6758, 0.3327, 0.6334, 0.3499, 0.627, 0.3605, 0.6531, 0.3403, 0.6584, 0.269, 0.6726, 0.2864, 0.6698, 0.2885, 0.682, 0.2708, 0.6848, 0.2516, 0.675, 0.269, 0.6726, 0.2708, 0.6848, 0.2532, 0.6872, 0.2343, 0.6769, 0.2516, 0.675, 0.2532, 0.6872, 0.2355, 0.6891, 0.2169, 0.6784, 0.2343, 0.6769, 0.2355, 0.6891, 0.2178, 0.6906, 0.1995, 0.6793, 0.2169, 0.6784, 0.2178, 0.6906, 0.2001, 0.6916, 0.1821, 0.6798, 0.1995, 0.6793, 0.2001, 0.6916, 0.1823, 0.692, 0.1646, 0.6797, 0.1821, 0.6798, 0.1823, 0.692, 0.1644, 0.692, 0.147, 0.679, 0.1646, 0.6797, 0.1644, 0.692, 0.1465, 0.6914, 0.1293, 0.6777, 0.147, 0.679, 0.1465, 0.6914, 0.1283, 0.6903, 0.1112, 0.6758, 0.1293, 0.6777, 0.1283, 0.6903, 0.1097, 0.6887, 0.3403, 0.6584, 0.3605, 0.6531, 0.3643, 0.6685, 0.3433, 0.6719, 0.09231, 0.6729, 0.1112, 0.6758, 0.1097, 0.6887, 0.09027, 0.6865, 0.3217, 0.6627, 0.3403, 0.6584, 0.3433, 0.6719, 0.3244, 0.6754, 0.07229, 0.6686, 0.09231, 0.6729, 0.09027, 0.6865, 0.06852, 0.6839, 0.3039, 0.6665, 0.3217, 0.6627, 0.3244, 0.6754, 0.3063, 0.6788, 0.2864, 0.6698, 0.3039, 0.6665, 0.3063, 0.6788, 0.2885, 0.682, 0.2178, 0.6906, 0.2355, 0.6891, 0.2357, 0.6909, 0.2179, 0.6923, 0.2001, 0.6916, 0.2178, 0.6906, 0.2179, 0.6923, 0.2001, 0.6933, 0.1823, 0.692, 0.2001, 0.6916, 0.2001, 0.6933, 0.1823, 0.6938, 0.1644, 0.692, 0.1823, 0.692, 0.1823, 0.6938, 0.1644, 0.6937, 0.1465, 0.6914, 0.1644, 0.692, 0.1644, 0.6937, 0.1464, 0.6932, 0.1283, 0.6903, 0.1465, 0.6914, 0.1464, 0.6932, 0.1282, 0.6921, 0.1097, 0.6887, 0.1283, 0.6903, 0.1282, 0.6921, 0.1096, 0.6905, 0.3433, 0.6719, 0.3643, 0.6685, 0.3646, 0.6706, 0.3436, 0.6738, 0.09027, 0.6865, 0.1097, 0.6887, 0.1096, 0.6905, 0.09006, 0.6885, 0.3244, 0.6754, 0.3433, 0.6719, 0.3436, 0.6738, 0.3247, 0.6772, 0.06852, 0.6839, 0.09027, 0.6865, 0.09006, 0.6885, 0.06825, 0.686, 0.3063, 0.6788, 0.3244, 0.6754, 0.3247, 0.6772, 0.3066, 0.6806, 0.2885, 0.682, 0.3063, 0.6788, 0.3066, 0.6806, 0.2888, 0.6837, 0.2708, 0.6848, 0.2885, 0.682, 0.2888, 0.6837, 0.2711, 0.6865, 0.2532, 0.6872, 0.2708, 0.6848, 0.2711, 0.6865, 0.2534, 0.6889, 0.2355, 0.6891, 0.2532, 0.6872, 0.2534, 0.6889, 0.2357, 0.6909, 0.1644, 0.6937, 0.1823, 0.6938, 0.1824, 0.7032, 0.1642, 0.7032, 0.1464, 0.6932, 0.1644, 0.6937, 0.1642, 0.7032, 0.146, 0.7028, 0.1282, 0.6921, 0.1464, 0.6932, 0.146, 0.7028, 0.1275, 0.7018, 0.1096, 0.6905, 0.1282, 0.6921, 0.1275, 0.7018, 0.1087, 0.7005, 0.3436, 0.6738, 0.3646, 0.6706, 0.3648, 0.6818, 0.3451, 0.6838, 0.09006, 0.6885, 0.1096, 0.6905, 0.1087, 0.7005, 0.08921, 0.699, 0.3247, 0.6772, 0.3436, 0.6738, 0.3451, 0.6838, 0.3264, 0.6868, 0.06825, 0.686, 0.09006, 0.6885, 0.08921, 0.699, 0.06825, 0.698, 0.3066, 0.6806, 0.3247, 0.6772, 0.3264, 0.6868, 0.3083, 0.69, 0.2888, 0.6837, 0.3066, 0.6806, 0.3083, 0.69, 0.2903, 0.6931, 0.2711, 0.6865, 0.2888, 0.6837, 0.2903, 0.6931, 0.2724, 0.6959, 0.2534, 0.6889, 0.2711, 0.6865, 0.2724, 0.6959, 0.2545, 0.6983, 0.2357, 0.6909, 0.2534, 0.6889, 0.2545, 0.6983, 0.2365, 0.7002, 0.2179, 0.6923, 0.2357, 0.6909, 0.2365, 0.7002, 0.2185, 0.7017, 0.2001, 0.6933, 0.2179, 0.6923, 0.2185, 0.7017, 0.2005, 0.7027, 0.1823, 0.6938, 0.2001, 0.6933, 0.2005, 0.7027, 0.1824, 0.7032, 0.1087, 0.7005, 0.1275, 0.7018, 0.1264, 0.7194, 0.1075, 0.7184, 0.3451, 0.6838, 0.3648, 0.6818, 0.3648, 0.6997, 0.3469, 0.701, 0.08921, 0.699, 0.1087, 0.7005, 0.1075, 0.7184, 0.08845, 0.7174, 0.3264, 0.6868, 0.3451, 0.6838, 0.3469, 0.701, 0.329, 0.7037, 0.06825, 0.698, 0.08921, 0.699, 0.08845, 0.7174, 0.06922, 0.7173, 0.3083, 0.69, 0.3264, 0.6868, 0.329, 0.7037, 0.311, 0.7069, 0.2903, 0.6931, 0.3083, 0.69, 0.311, 0.7069, 0.2929, 0.7101, 0.2724, 0.6959, 0.2903, 0.6931, 0.2929, 0.7101, 0.2747, 0.7129, 0.2545, 0.6983, 0.2724, 0.6959, 0.2747, 0.7129, 0.2564, 0.7154, 0.2365, 0.7002, 0.2545, 0.6983, 0.2564, 0.7154, 0.238, 0.7174, 0.2185, 0.7017, 0.2365, 0.7002, 0.238, 0.7174, 0.2195, 0.7189, 0.2005, 0.7027, 0.2185, 0.7017, 0.2195, 0.7189, 0.201, 0.72, 0.1824, 0.7032, 0.2005, 0.7027, 0.201, 0.72, 0.1825, 0.7205, 0.1642, 0.7032, 0.1824, 0.7032, 0.1825, 0.7205, 0.1639, 0.7206, 0.146, 0.7028, 0.1642, 0.7032, 0.1639, 0.7206, 0.1452, 0.7202, 0.1275, 0.7018, 0.146, 0.7028, 0.1452, 0.7202, 0.1264, 0.7194, 0.3707, 0.3313, 0.3662, 0.3321, 0.3656, 0.3273, 0.3695, 0.3265, 0.375, 0.33, 0.3707, 0.3313, 0.3695, 0.3265, 0.3734, 0.3254, 0.3793, 0.3283, 0.375, 0.33, 0.3734, 0.3254, 0.3772, 0.3239, 0.3833, 0.3261, 0.3793, 0.3283, 0.3772, 0.3239, 0.3808, 0.3219, 0.3871, 0.3236, 0.3833, 0.3261, 0.3808, 0.3219, 0.3842, 0.3197, 0.3906, 0.3207, 0.3871, 0.3236, 0.3842, 0.3197, 0.3873, 0.3171, 0.3938, 0.3174, 0.3906, 0.3207, 0.3873, 0.3171, 0.3902, 0.3142, 0.3967, 0.3139, 0.3938, 0.3174, 0.3902, 0.3142, 0.3927, 0.311, 0.3992, 0.31, 0.3967, 0.3139, 0.3927, 0.311, 0.395, 0.3076, 0.4013, 0.3059, 0.3992, 0.31, 0.395, 0.3076, 0.3968, 0.3039, 0.403, 0.3016, 0.4013, 0.3059, 0.3968, 0.3039, 0.3983, 0.3001, 0.3571, 0.3323, 0.3526, 0.3316, 0.3536, 0.3269, 0.3575, 0.3275, 0.4041, 0.2971, 0.403, 0.3016, 0.3983, 0.3001, 0.3993, 0.2961, 0.3616, 0.3324, 0.3571, 0.3323, 0.3575, 0.3275, 0.3615, 0.3276, 0.4048, 0.2925, 0.4041, 0.2971, 0.3993, 0.2961, 0.3999, 0.2921, 0.3662, 0.3321, 0.3616, 0.3324, 0.3615, 0.3276, 0.3656, 0.3273, 0.3808, 0.3219, 0.3772, 0.3239, 0.3749, 0.3189, 0.378, 0.3172, 0.3842, 0.3197, 0.3808, 0.3219, 0.378, 0.3172, 0.3809, 0.3153, 0.3873, 0.3171, 0.3842, 0.3197, 0.3809, 0.3153, 0.3836, 0.313, 0.3902, 0.3142, 0.3873, 0.3171, 0.3836, 0.313, 0.3861, 0.3105, 0.3927, 0.311, 0.3902, 0.3142, 0.3861, 0.3105, 0.3883, 0.3077, 0.395, 0.3076, 0.3927, 0.311, 0.3883, 0.3077, 0.3902, 0.3048, 0.3968, 0.3039, 0.395, 0.3076, 0.3902, 0.3048, 0.3918, 0.3017, 0.3983, 0.3001, 0.3968, 0.3039, 0.3918, 0.3017, 0.393, 0.2984, 0.3575, 0.3275, 0.3536, 0.3269, 0.3546, 0.3217, 0.3579, 0.3221, 0.3993, 0.2961, 0.3983, 0.3001, 0.393, 0.2984, 0.3939, 0.295, 0.3615, 0.3276, 0.3575, 0.3275, 0.3579, 0.3221, 0.3614, 0.3222, 0.3999, 0.2921, 0.3993, 0.2961, 0.3939, 0.295, 0.3945, 0.2917, 0.3656, 0.3273, 0.3615, 0.3276, 0.3614, 0.3222, 0.3648, 0.3219, 0.3695, 0.3265, 0.3656, 0.3273, 0.3648, 0.3219, 0.3683, 0.3212, 0.3734, 0.3254, 0.3695, 0.3265, 0.3683, 0.3212, 0.3716, 0.3202, 0.3772, 0.3239, 0.3734, 0.3254, 0.3716, 0.3202, 0.3749, 0.3189, 0.3861, 0.3105, 0.3836, 0.313, 0.3758, 0.3045, 0.3774, 0.3028, 0.3883, 0.3077, 0.3861, 0.3105, 0.3774, 0.3028, 0.3789, 0.301, 0.3902, 0.3048, 0.3883, 0.3077, 0.3789, 0.301, 0.3802, 0.299, 0.3918, 0.3017, 0.3902, 0.3048, 0.3802, 0.299, 0.3813, 0.2969, 0.393, 0.2984, 0.3918, 0.3017, 0.3813, 0.2969, 0.3821, 0.2947, 0.3579, 0.3221, 0.3546, 0.3217, 0.3562, 0.3105, 0.3585, 0.3107, 0.3939, 0.295, 0.393, 0.2984, 0.3821, 0.2947, 0.3828, 0.2924, 0.3614, 0.3222, 0.3579, 0.3221, 0.3585, 0.3107, 0.3608, 0.3107, 0.3945, 0.2917, 0.3939, 0.295, 0.3828, 0.2924, 0.3832, 0.2901, 0.3648, 0.3219, 0.3614, 0.3222, 0.3608, 0.3107, 0.3632, 0.3105, 0.3683, 0.3212, 0.3648, 0.3219, 0.3632, 0.3105, 0.3655, 0.31, 0.3716, 0.3202, 0.3683, 0.3212, 0.3655, 0.31, 0.3677, 0.3093, 0.3749, 0.3189, 0.3716, 0.3202, 0.3677, 0.3093, 0.3699, 0.3084, 0.378, 0.3172, 0.3749, 0.3189, 0.3699, 0.3084, 0.372, 0.3073, 0.3809, 0.3153, 0.378, 0.3172, 0.372, 0.3073, 0.3739, 0.306, 0.3836, 0.313, 0.3809, 0.3153, 0.3739, 0.306, 0.3758, 0.3045, 0.3631, 0.5365, 0.3423, 0.5352, 0.3429, 0.505, 0.3643, 0.5057, 0.2178, 0.5427, 0.197, 0.5429, 0.1969, 0.5334, 0.2178, 0.5332, 0.3006, 0.5433, 0.28, 0.543, 0.2801, 0.5335, 0.3008, 0.5339, 0.1138, 0.5448, 0.09282, 0.5457, 0.09236, 0.536, 0.1134, 0.5353, 0.3824, 0.5484, 0.3622, 0.5458, 0.3631, 0.5365, 0.3846, 0.5391, 0.197, 0.5429, 0.1763, 0.5432, 0.1761, 0.5337, 0.1969, 0.5334, 0.28, 0.543, 0.2593, 0.5428, 0.2593, 0.5333, 0.2801, 0.5335, 0.09282, 0.5457, 0.07165, 0.5469, 0.0709, 0.537, 0.09236, 0.536, 0.3622, 0.5458, 0.3419, 0.5446, 0.3423, 0.5352, 0.3631, 0.5365, 0.1763, 0.5432, 0.1555, 0.5436, 0.1552, 0.5341, 0.1761, 0.5337, 0.2593, 0.5428, 0.2386, 0.5427, 0.2386, 0.5332, 0.2593, 0.5333, 0.07165, 0.5469, 0.05001, 0.5492, 0.04804, 0.5389, 0.0709, 0.537, 0.3419, 0.5446, 0.3213, 0.5438, 0.3216, 0.5344, 0.3423, 0.5352, 0.1555, 0.5436, 0.1346, 0.5442, 0.1344, 0.5346, 0.1552, 0.5341, 0.2386, 0.5427, 0.2178, 0.5427, 0.2178, 0.5332, 0.2386, 0.5332, 0.3213, 0.5438, 0.3006, 0.5433, 0.3008, 0.5339, 0.3216, 0.5344, 0.301, 0.5039, 0.2801, 0.5035, 0.2801, 0.4967, 0.3011, 0.4971, 0.0709, 0.537, 0.04804, 0.5389, 0.04767, 0.5052, 0.0696, 0.5059, 0.3423, 0.5352, 0.3216, 0.5344, 0.3219, 0.5044, 0.3429, 0.505, 0.3216, 0.5344, 0.3008, 0.5339, 0.301, 0.5039, 0.3219, 0.5044, 0.3008, 0.5339, 0.2801, 0.5335, 0.2801, 0.5035, 0.301, 0.5039, 0.2801, 0.5335, 0.2593, 0.5333, 0.2591, 0.5033, 0.2801, 0.5035, 0.2593, 0.5333, 0.2386, 0.5332, 0.2382, 0.5031, 0.2591, 0.5033, 0.2386, 0.5332, 0.2178, 0.5332, 0.2172, 0.5032, 0.2382, 0.5031, 0.2178, 0.5332, 0.1969, 0.5334, 0.1962, 0.5033, 0.2172, 0.5032, 0.1969, 0.5334, 0.1761, 0.5337, 0.1752, 0.5035, 0.1962, 0.5033, 0.1761, 0.5337, 0.1552, 0.5341, 0.1541, 0.5039, 0.1752, 0.5035, 0.1552, 0.5341, 0.1344, 0.5346, 0.1331, 0.5044, 0.1541, 0.5039, 0.1344, 0.5346, 0.1134, 0.5353, 0.112, 0.505, 0.1331, 0.5044, 0.1134, 0.5353, 0.09236, 0.536, 0.09085, 0.5056, 0.112, 0.505, 0.3846, 0.5391, 0.3631, 0.5365, 0.3643, 0.5057, 0.387, 0.5058, 0.09236, 0.536, 0.0709, 0.537, 0.0696, 0.5059, 0.09085, 0.5056, 0.2488, 0.3154, 0.2277, 0.3171, 0.2268, 0.2923, 0.2454, 0.2908, 0.2801, 0.5035, 0.2591, 0.5033, 0.2592, 0.4965, 0.2801, 0.4967, 0.2591, 0.5033, 0.2382, 0.5031, 0.2382, 0.4963, 0.2592, 0.4965, 0.2382, 0.5031, 0.2172, 0.5032, 0.2171, 0.4963, 0.2382, 0.4963, 0.2172, 0.5032, 0.1962, 0.5033, 0.1961, 0.4965, 0.2171, 0.4963, 0.1962, 0.5033, 0.1752, 0.5035, 0.1751, 0.4967, 0.1961, 0.4965, 0.1752, 0.5035, 0.1541, 0.5039, 0.154, 0.4971, 0.1751, 0.4967, 0.1541, 0.5039, 0.1331, 0.5044, 0.1329, 0.4976, 0.154, 0.4971, 0.1331, 0.5044, 0.112, 0.505, 0.1118, 0.4982, 0.1329, 0.4976, 0.112, 0.505, 0.09085, 0.5056, 0.09069, 0.4988, 0.1118, 0.4982, 0.387, 0.5058, 0.3643, 0.5057, 0.3644, 0.4987, 0.3863, 0.4985, 0.09085, 0.5056, 0.0696, 0.5059, 0.06966, 0.4991, 0.09069, 0.4988, 0.3643, 0.5057, 0.3429, 0.505, 0.3431, 0.4981, 0.3644, 0.4987, 0.0696, 0.5059, 0.04767, 0.5052, 0.04861, 0.4983, 0.06966, 0.4991, 0.3429, 0.505, 0.3219, 0.5044, 0.3221, 0.4976, 0.3431, 0.4981, 0.3219, 0.5044, 0.301, 0.5039, 0.3011, 0.4971, 0.3221, 0.4976, 0.1897, 0.2896, 0.1714, 0.2854, 0.1786, 0.2591, 0.1943, 0.2629, 0.2277, 0.3171, 0.2065, 0.3167, 0.2082, 0.2919, 0.2268, 0.2923, 0.2065, 0.3167, 0.1855, 0.3142, 0.1897, 0.2896, 0.2082, 0.2919, 0.1855, 0.3142, 0.1649, 0.3095, 0.1714, 0.2854, 0.1897, 0.2896, 0.1649, 0.3095, 0.1448, 0.303, 0.1535, 0.2795, 0.1714, 0.2854, 0.1448, 0.303, 0.1253, 0.2946, 0.1362, 0.2719, 0.1535, 0.2795, 0.1253, 0.2946, 0.1066, 0.2846, 0.1194, 0.2627, 0.1362, 0.2719, 0.3763, 0.2515, 0.3608, 0.2643, 0.3456, 0.2452, 0.3602, 0.2324, 0.1066, 0.2846, 0.08866, 0.2732, 0.1032, 0.2519, 0.1194, 0.2627, 0.3608, 0.2643, 0.3446, 0.2766, 0.3306, 0.2567, 0.3456, 0.2452, 0.08866, 0.2732, 0.0713, 0.2607, 0.08725, 0.2394, 0.1032, 0.2519, 0.3446, 0.2766, 0.3273, 0.2878, 0.315, 0.2668, 0.3306, 0.2567, 0.3273, 0.2878, 0.309, 0.2975, 0.2986, 0.2753, 0.315, 0.2668, 0.309, 0.2975, 0.2896, 0.3055, 0.2814, 0.2823, 0.2986, 0.2753, 0.2896, 0.3055, 0.2695, 0.3115, 0.2636, 0.2875, 0.2814, 0.2823, 0.2695, 0.3115, 0.2488, 0.3154, 0.2454, 0.2908, 0.2636, 0.2875, 0.1484, 0.2471, 0.1341, 0.2388, 0.1538, 0.2071, 0.1648, 0.2132, 0.1714, 0.2854, 0.1535, 0.2795, 0.1633, 0.2539, 0.1786, 0.2591, 0.1535, 0.2795, 0.1362, 0.2719, 0.1484, 0.2471, 0.1633, 0.2539, 0.1362, 0.2719, 0.1194, 0.2627, 0.1341, 0.2388, 0.1484, 0.2471, 0.3602, 0.2324, 0.3456, 0.2452, 0.3271, 0.2242, 0.339, 0.212, 0.1194, 0.2627, 0.1032, 0.2519, 0.1205, 0.2291, 0.1341, 0.2388, 0.3456, 0.2452, 0.3306, 0.2567, 0.3145, 0.2347, 0.3271, 0.2242, 0.1032, 0.2519, 0.08725, 0.2394, 0.1077, 0.2177, 0.1205, 0.2291, 0.3306, 0.2567, 0.315, 0.2668, 0.3012, 0.2436, 0.3145, 0.2347, 0.315, 0.2668, 0.2986, 0.2753, 0.2872, 0.2511, 0.3012, 0.2436, 0.2986, 0.2753, 0.2814, 0.2823, 0.2725, 0.2571, 0.2872, 0.2511, 0.2814, 0.2823, 0.2636, 0.2875, 0.2573, 0.2615, 0.2725, 0.2571, 0.2636, 0.2875, 0.2454, 0.2908, 0.2418, 0.2643, 0.2573, 0.2615, 0.2454, 0.2908, 0.2268, 0.2923, 0.226, 0.2655, 0.2418, 0.2643, 0.2268, 0.2923, 0.2082, 0.2919, 0.2101, 0.265, 0.226, 0.2655, 0.2082, 0.2919, 0.1897, 0.2896, 0.1943, 0.2629, 0.2101, 0.265, 0.339, 0.212, 0.3271, 0.2242, 0.3018, 0.1983, 0.31, 0.1896, 0.1341, 0.2388, 0.1205, 0.2291, 0.1435, 0.2002, 0.1538, 0.2071, 0.3271, 0.2242, 0.3145, 0.2347, 0.2926, 0.206, 0.3018, 0.1983, 0.1205, 0.2291, 0.1077, 0.2177, 0.1342, 0.1928, 0.1435, 0.2002, 0.3145, 0.2347, 0.3012, 0.2436, 0.2826, 0.2128, 0.2926, 0.206, 0.3012, 0.2436, 0.2872, 0.2511, 0.272, 0.2184, 0.2826, 0.2128, 0.2872, 0.2511, 0.2725, 0.2571, 0.2608, 0.2229, 0.272, 0.2184, 0.2725, 0.2571, 0.2573, 0.2615, 0.2492, 0.2262, 0.2608, 0.2229, 0.2573, 0.2615, 0.2418, 0.2643, 0.2372, 0.2282, 0.2492, 0.2262, 0.2418, 0.2643, 0.226, 0.2655, 0.225, 0.2288, 0.2372, 0.2282, 0.226, 0.2655, 0.2101, 0.265, 0.2127, 0.2281, 0.225, 0.2288, 0.2101, 0.265, 0.1943, 0.2629, 0.2004, 0.2261, 0.2127, 0.2281, 0.1943, 0.2629, 0.1786, 0.2591, 0.1882, 0.2229, 0.2004, 0.2261, 0.1786, 0.2591, 0.1633, 0.2539, 0.1763, 0.2186, 0.1882, 0.2229, 0.1633, 0.2539, 0.1484, 0.2471, 0.1648, 0.2132, 0.1763, 0.2186, 0.272, 0.2184, 0.2596, 0.1886, 0.268, 0.1848, 0.2826, 0.2128, 0.2608, 0.2229, 0.2505, 0.1915, 0.2596, 0.1886, 0.272, 0.2184, 0.2492, 0.2262, 0.2407, 0.1937, 0.2505, 0.1915, 0.2608, 0.2229, 0.2372, 0.2282, 0.2304, 0.1949, 0.2407, 0.1937, 0.2492, 0.2262, 0.225, 0.2288, 0.2198, 0.1952, 0.2304, 0.1949, 0.2372, 0.2282, 0.2127, 0.2281, 0.2092, 0.1945, 0.2198, 0.1952, 0.225, 0.2288, 0.2004, 0.2261, 0.1987, 0.193, 0.2092, 0.1945, 0.2127, 0.2281, 0.1882, 0.2229, 0.1888, 0.1905, 0.1987, 0.193, 0.2004, 0.2261, 0.1763, 0.2186, 0.1794, 0.1874, 0.1888, 0.1905, 0.1882, 0.2229, 0.1648, 0.2132, 0.1709, 0.1838, 0.1794, 0.1874, 0.1763, 0.2186, 0.1538, 0.2071, 0.1633, 0.1798, 0.1709, 0.1838, 0.1648, 0.2132, 0.3018, 0.1983, 0.282, 0.1754, 0.2877, 0.1697, 0.31, 0.1896, 0.1435, 0.2002, 0.1563, 0.1756, 0.1633, 0.1798, 0.1538, 0.2071, 0.2926, 0.206, 0.2754, 0.1804, 0.282, 0.1754, 0.3018, 0.1983, 0.1342, 0.1928, 0.1498, 0.1712, 0.1563, 0.1756, 0.1435, 0.2002, 0.2826, 0.2128, 0.268, 0.1848, 0.2754, 0.1804, 0.2926, 0.206, 0.2557, 0.1633, 0.2613, 0.1604, 0.2754, 0.1804, 0.268, 0.1848, 0.1621, 0.1535, 0.1666, 0.1564, 0.1563, 0.1756, 0.1498, 0.1712, 0.2754, 0.1804, 0.2613, 0.1604, 0.266, 0.1572, 0.282, 0.1754, 0.1563, 0.1756, 0.1666, 0.1564, 0.1716, 0.1592, 0.1633, 0.1798, 0.282, 0.1754, 0.266, 0.1572, 0.2699, 0.1535, 0.2877, 0.1697, 0.1633, 0.1798, 0.1716, 0.1592, 0.1773, 0.1619, 0.1709, 0.1838, 0.1709, 0.1838, 0.1773, 0.1619, 0.1838, 0.1644, 0.1794, 0.1874, 0.1794, 0.1874, 0.1838, 0.1644, 0.1911, 0.1666, 0.1888, 0.1905, 0.1888, 0.1905, 0.1911, 0.1666, 0.1991, 0.1683, 0.1987, 0.193, 0.1987, 0.193, 0.1991, 0.1683, 0.2076, 0.1695, 0.2092, 0.1945, 0.2092, 0.1945, 0.2076, 0.1695, 0.2164, 0.17, 0.2198, 0.1952, 0.2198, 0.1952, 0.2164, 0.17, 0.2252, 0.1698, 0.2304, 0.1949, 0.2304, 0.1949, 0.2252, 0.1698, 0.2337, 0.169, 0.2407, 0.1937, 0.2407, 0.1937, 0.2337, 0.169, 0.2418, 0.1676, 0.2505, 0.1915, 0.2505, 0.1915, 0.2418, 0.1676, 0.2492, 0.1657, 0.2596, 0.1886, 0.2596, 0.1886, 0.2492, 0.1657, 0.2557, 0.1633, 0.268, 0.1848, 0.3576, 0.1214, 0.3756, 0.119, 0.3706, 0.1467, 0.3551, 0.1413, 0.3352, 0.09354, 0.3574, 0.08564, 0.3756, 0.119, 0.3576, 0.1214, 0.3545, 0.1741, 0.3344, 0.1678, 0.3551, 0.1413, 0.3706, 0.1467, 0.674, 0.06013, 0.6858, 0.07758, 0.6769, 0.0749, 0.6661, 0.06879, 0.6438, 0.1125, 0.6589, 0.1194, 0.6502, 0.1375, 0.6337, 0.13, 0.5909, 0.07531, 0.5982, 0.08023, 0.5864, 0.09783, 0.5787, 0.0928, 0.5717, 0.08823, 0.5787, 0.0928, 0.5663, 0.1112, 0.5593, 0.1068, 0.5593, 0.1068, 0.5663, 0.1112, 0.5501, 0.1328, 0.5442, 0.1321, 0.6107, 0.1318, 0.6306, 0.1432, 0.6308, 0.1752, 0.6019, 0.1718, 0.5864, 0.09783, 0.5992, 0.1082, 0.5898, 0.1239, 0.574, 0.1152, 0.574, 0.1152, 0.5898, 0.1239, 0.5843, 0.1348, 0.5647, 0.1343, 0.6153, 0.1193, 0.6337, 0.13, 0.6306, 0.1432, 0.6107, 0.1318, 0.6502, 0.1375, 0.6625, 0.1418, 0.6604, 0.1544, 0.648, 0.1506, 0.5683, 0.1476, 0.5908, 0.1762, 0.5814, 0.1798, 0.5637, 0.1501, 0.6699, 0.1236, 0.6779, 0.1269, 0.6715, 0.144, 0.6625, 0.1418, 0.6828, 0.09173, 0.6907, 0.09382, 0.6848, 0.1105, 0.6771, 0.1074, 0.6161, 0.04367, 0.6217, 0.04904, 0.61, 0.0636, 0.6032, 0.05858, 0.6109, 0.09124, 0.6264, 0.1025, 0.6153, 0.1193, 0.5992, 0.1082, 0.6318, 0.06119, 0.645, 0.07272, 0.6361, 0.08691, 0.6216, 0.07541, 0.6596, 0.08265, 0.6728, 0.08869, 0.6666, 0.1033, 0.6524, 0.0967, 0.6453, 0.03671, 0.6607, 0.04699, 0.6541, 0.05814, 0.6423, 0.04703, 0.6309, 0.03213, 0.6453, 0.03671, 0.6423, 0.04703, 0.6343, 0.03813, 0.6272, 0.02536, 0.6483, 0.02591, 0.6453, 0.03671, 0.6309, 0.03213, 0.6483, 0.02591, 0.6687, 0.03639, 0.6607, 0.04699, 0.6453, 0.03671, 0.645, 0.07272, 0.6596, 0.08265, 0.6524, 0.0967, 0.6361, 0.08691, 0.6541, 0.05814, 0.6661, 0.06879, 0.6596, 0.08265, 0.645, 0.07272, 0.6661, 0.06879, 0.6769, 0.0749, 0.6728, 0.08869, 0.6596, 0.08265, 0.6217, 0.04904, 0.6318, 0.06119, 0.6216, 0.07541, 0.61, 0.0636, 0.6343, 0.03813, 0.6423, 0.04703, 0.6318, 0.06119, 0.6217, 0.04904, 0.6423, 0.04703, 0.6541, 0.05814, 0.645, 0.07272, 0.6318, 0.06119, 0.5982, 0.08023, 0.6109, 0.09124, 0.5992, 0.1082, 0.5864, 0.09783, 0.61, 0.0636, 0.6216, 0.07541, 0.6109, 0.09124, 0.5982, 0.08023, 0.6216, 0.07541, 0.6361, 0.08691, 0.6264, 0.1025, 0.6109, 0.09124, 0.6106, 0.03806, 0.6161, 0.04367, 0.6032, 0.05858, 0.5967, 0.05363, 0.6272, 0.02536, 0.6309, 0.03213, 0.6161, 0.04367, 0.6106, 0.03806, 0.6309, 0.03213, 0.6343, 0.03813, 0.6217, 0.04904, 0.6161, 0.04367, 0.6728, 0.08869, 0.6828, 0.09173, 0.6771, 0.1074, 0.6666, 0.1033, 0.6769, 0.0749, 0.6858, 0.07758, 0.6828, 0.09173, 0.6728, 0.08869, 0.6858, 0.07758, 0.693, 0.07701, 0.6907, 0.09382, 0.6828, 0.09173, 0.6589, 0.1194, 0.6699, 0.1236, 0.6625, 0.1418, 0.6502, 0.1375, 0.6666, 0.1033, 0.6771, 0.1074, 0.6699, 0.1236, 0.6589, 0.1194, 0.6771, 0.1074, 0.6848, 0.1105, 0.6779, 0.1269, 0.6699, 0.1236, 0.6593, 0.1778, 0.6686, 0.1777, 0.6719, 0.2204, 0.6628, 0.2217, 0.6308, 0.1752, 0.6474, 0.177, 0.651, 0.2227, 0.6347, 0.2232, 0.6019, 0.1718, 0.6308, 0.1752, 0.6347, 0.2232, 0.6135, 0.2294, 0.5501, 0.1328, 0.5683, 0.1476, 0.5637, 0.1501, 0.5442, 0.1321, 0.5647, 0.1343, 0.5843, 0.1348, 0.5683, 0.1476, 0.5501, 0.1328, 0.5843, 0.1348, 0.6019, 0.1718, 0.5908, 0.1762, 0.5683, 0.1476, 0.5787, 0.0928, 0.5864, 0.09783, 0.574, 0.1152, 0.5663, 0.1112, 0.6625, 0.1418, 0.6715, 0.144, 0.6695, 0.1555, 0.6604, 0.1544, 0.6604, 0.1544, 0.6695, 0.1555, 0.6686, 0.1777, 0.6593, 0.1778, 0.6337, 0.13, 0.6502, 0.1375, 0.648, 0.1506, 0.6306, 0.1432, 0.5992, 0.1082, 0.6153, 0.1193, 0.6107, 0.1318, 0.5898, 0.1239, 0.5898, 0.1239, 0.6107, 0.1318, 0.6019, 0.1718, 0.5843, 0.1348, 0.6306, 0.1432, 0.648, 0.1506, 0.6474, 0.177, 0.6308, 0.1752, 0.5663, 0.1112, 0.574, 0.1152, 0.5647, 0.1343, 0.5501, 0.1328, 0.584, 0.07061, 0.5909, 0.07531, 0.5787, 0.0928, 0.5717, 0.08823, 0.5967, 0.05363, 0.6032, 0.05858, 0.5909, 0.07531, 0.584, 0.07061, 0.6032, 0.05858, 0.61, 0.0636, 0.5982, 0.08023, 0.5909, 0.07531, 0.6264, 0.1025, 0.6438, 0.1125, 0.6337, 0.13, 0.6153, 0.1193, 0.6361, 0.08691, 0.6524, 0.0967, 0.6438, 0.1125, 0.6264, 0.1025, 0.6524, 0.0967, 0.6666, 0.1033, 0.6589, 0.1194, 0.6438, 0.1125, 0.6607, 0.04699, 0.674, 0.06013, 0.6661, 0.06879, 0.6541, 0.05814, 0.6687, 0.03639, 0.685, 0.05274, 0.674, 0.06013, 0.6607, 0.04699, 0.685, 0.05274, 0.693, 0.07701, 0.6858, 0.07758, 0.674, 0.06013, 0.648, 0.1506, 0.6604, 0.1544, 0.6593, 0.1778, 0.6474, 0.177, 0.6135, 0.2294, 0.6347, 0.2232, 0.636, 0.2408, 0.6132, 0.245, 0.4777, 0.382, 0.4779, 0.3879, 0.4673, 0.3887, 0.4678, 0.3824, 0.6347, 0.2232, 0.651, 0.2227, 0.6531, 0.2392, 0.636, 0.2408, 0.5977, 0.23, 0.6135, 0.2294, 0.6132, 0.245, 0.5975, 0.243, 0.5908, 0.1762, 0.6019, 0.1718, 0.6135, 0.2294, 0.5977, 0.23, 0.6474, 0.177, 0.6593, 0.1778, 0.6628, 0.2217, 0.651, 0.2227, 0.5814, 0.1798, 0.5908, 0.1762, 0.5977, 0.23, 0.592, 0.2312, 0.636, 0.2408, 0.6531, 0.2392, 0.6612, 0.2648, 0.6386, 0.2672, 0.5975, 0.243, 0.6132, 0.245, 0.6079, 0.2679, 0.5952, 0.2615, 0.6654, 0.2374, 0.6745, 0.235, 0.6834, 0.2601, 0.6748, 0.2631, 0.651, 0.2227, 0.6628, 0.2217, 0.6654, 0.2374, 0.6531, 0.2392, 0.6628, 0.2217, 0.6719, 0.2204, 0.6745, 0.235, 0.6654, 0.2374, 0.6748, 0.2631, 0.6834, 0.2601, 0.691, 0.2825, 0.6874, 0.2834, 0.6839, 0.2842, 0.6612, 0.2648, 0.6748, 0.2631, 0.6839, 0.2842, 0.6772, 0.285, 0.6702, 0.2857, 0.5925, 0.2411, 0.5975, 0.243, 0.5952, 0.2615, 0.5868, 0.2569, 0.6132, 0.245, 0.636, 0.2408, 0.6386, 0.2672, 0.6079, 0.2679, 0.6531, 0.2392, 0.6654, 0.2374, 0.6748, 0.2631, 0.6612, 0.2648, 0.6386, 0.2672, 0.6612, 0.2648, 0.6702, 0.2857, 0.6574, 0.2868, 0.6441, 0.2886, 0.6079, 0.2679, 0.6187, 0.2954, 0.6111, 0.2986, 0.5995, 0.2795, 0.6079, 0.2679, 0.6386, 0.2672, 0.6441, 0.2886, 0.632, 0.2915, 0.6187, 0.2954, 0.5952, 0.2615, 0.6079, 0.2679, 0.5995, 0.2795, 0.5891, 0.27, 0.5868, 0.2569, 0.5952, 0.2615, 0.5891, 0.27, 0.5822, 0.2641, 0.5874, 0.2891, 0.602, 0.304, 0.5988, 0.3066, 0.5955, 0.309, 0.5801, 0.3002, 0.5822, 0.2641, 0.5891, 0.27, 0.5806, 0.2768, 0.5756, 0.2704, 0.5995, 0.2795, 0.6111, 0.2986, 0.602, 0.304, 0.5874, 0.2891, 0.5891, 0.27, 0.5995, 0.2795, 0.5874, 0.2891, 0.5806, 0.2768, 0.5739, 0.3101, 0.5801, 0.3002, 0.5955, 0.309, 0.5928, 0.3132, 0.5899, 0.3173, 0.5687, 0.3182, 0.5739, 0.3101, 0.5899, 0.3173, 0.5868, 0.3226, 0.5834, 0.3276, 0.5739, 0.3101, 0.5687, 0.3182, 0.5404, 0.2968, 0.5498, 0.2964, 0.5806, 0.2768, 0.5874, 0.2891, 0.5602, 0.2939, 0.5505, 0.2926, 0.5505, 0.2926, 0.5602, 0.2939, 0.5587, 0.2963, 0.5498, 0.2964, 0.5418, 0.2917, 0.5505, 0.2926, 0.5498, 0.2964, 0.5404, 0.2968, 0.5874, 0.2891, 0.5801, 0.3002, 0.5587, 0.2963, 0.5602, 0.2939, 0.5801, 0.3002, 0.5739, 0.3101, 0.5498, 0.2964, 0.5587, 0.2963, 0.5756, 0.2704, 0.5806, 0.2768, 0.5505, 0.2926, 0.5418, 0.2917, 0.6878, 0.2931, 0.6874, 0.2834, 0.691, 0.2825, 0.693, 0.2922, 0.6821, 0.2941, 0.6839, 0.2842, 0.6874, 0.2834, 0.6878, 0.2931, 0.676, 0.2951, 0.6772, 0.285, 0.6839, 0.2842, 0.6821, 0.2941, 0.6692, 0.2959, 0.6702, 0.2857, 0.6772, 0.285, 0.676, 0.2951, 0.6619, 0.2967, 0.6574, 0.2868, 0.6702, 0.2857, 0.6692, 0.2959, 0.654, 0.2975, 0.6441, 0.2886, 0.6574, 0.2868, 0.6619, 0.2967, 0.6458, 0.2987, 0.632, 0.2915, 0.6441, 0.2886, 0.654, 0.2975, 0.6373, 0.3007, 0.6187, 0.2954, 0.632, 0.2915, 0.6458, 0.2987, 0.6284, 0.3033, 0.6111, 0.2986, 0.6187, 0.2954, 0.6373, 0.3007, 0.62, 0.3067, 0.602, 0.304, 0.6111, 0.2986, 0.6284, 0.3033, 0.6126, 0.3111, 0.5988, 0.3066, 0.602, 0.304, 0.62, 0.3067, 0.6062, 0.3154, 0.5955, 0.309, 0.5988, 0.3066, 0.6126, 0.3111, 0.6009, 0.3199, 0.5928, 0.3132, 0.5955, 0.309, 0.6062, 0.3154, 0.5969, 0.3243, 0.5899, 0.3173, 0.5928, 0.3132, 0.6009, 0.3199, 0.594, 0.3288, 0.5868, 0.3226, 0.5899, 0.3173, 0.5969, 0.3243, 0.5912, 0.3331, 0.5834, 0.3276, 0.5868, 0.3226, 0.594, 0.3288, 0.4677, 0.4015, 0.4666, 0.4059, 0.4562, 0.4014, 0.4581, 0.397, 0.4779, 0.3879, 0.4777, 0.4004, 0.4677, 0.4015, 0.4673, 0.3887, 0.4777, 0.4004, 0.4779, 0.406, 0.4666, 0.4059, 0.4677, 0.4015, 0.4678, 0.3824, 0.4673, 0.3887, 0.464, 0.3875, 0.4651, 0.3821, 0.4673, 0.3887, 0.4677, 0.4015, 0.4581, 0.397, 0.464, 0.3875, 0.4569, 0.416, 0.46, 0.4182, 0.4603, 0.4217, 0.456, 0.4236, 0.4989, 0.4162, 0.4989, 0.4287, 0.4603, 0.4217, 0.46, 0.4182, 0.4989, 0.4287, 0.4974, 0.4349, 0.456, 0.4236, 0.4603, 0.4217, 0.4981, 0.4097, 0.4989, 0.4162, 0.46, 0.4182, 0.4569, 0.416, 0.3005, 0.9649, 0.3017, 0.9764, 0.1838, 0.9764, 0.185, 0.9649, 0.1883, 0.9539, 0.1938, 0.9437, 0.2011, 0.9347, 0.21, 0.9274, 0.2202, 0.922, 0.2313, 0.9186, 0.2427, 0.9175, 0.2542, 0.9186, 0.2653, 0.922, 0.2755, 0.9274, 0.2844, 0.9347, 0.2917, 0.9437, 0.2972, 0.9539, 0.06985, 0.48, 0.07013, 0.4856, 0.04995, 0.4872, 0.04894, 0.4816, 0.09031, 0.4795, 0.09037, 0.4852, 0.07013, 0.4856, 0.06985, 0.48, 0.1107, 0.4795, 0.1107, 0.4851, 0.09037, 0.4852, 0.09031, 0.4795, 0.1311, 0.4795, 0.1311, 0.4851, 0.1107, 0.4851, 0.1107, 0.4795, 0.1515, 0.4795, 0.1515, 0.4852, 0.1311, 0.4851, 0.1311, 0.4795, 0.1719, 0.4796, 0.1719, 0.4852, 0.1515, 0.4852, 0.1515, 0.4795, 0.1923, 0.4796, 0.1923, 0.4853, 0.1719, 0.4852, 0.1719, 0.4796, 0.2127, 0.4797, 0.2127, 0.4853, 0.1923, 0.4853, 0.1923, 0.4796, 0.2331, 0.4798, 0.2331, 0.4854, 0.2127, 0.4853, 0.2127, 0.4797, 0.2535, 0.4798, 0.2534, 0.4854, 0.2331, 0.4854, 0.2331, 0.4798, 0.2739, 0.4799, 0.2738, 0.4855, 0.2534, 0.4854, 0.2535, 0.4798, 0.2943, 0.4799, 0.2942, 0.4855, 0.2738, 0.4855, 0.2739, 0.4799, 0.3147, 0.48, 0.3147, 0.4856, 0.2942, 0.4855, 0.2943, 0.4799, 0.3352, 0.48, 0.3352, 0.4857, 0.3147, 0.4856, 0.3147, 0.48, 0.3561, 0.4802, 0.3559, 0.486, 0.3352, 0.4857, 0.3352, 0.48, 0.378, 0.4812, 0.3771, 0.4872, 0.3559, 0.486, 0.3561, 0.4802, 0.351, 0.05661, 0.351, 0.2878, 0.3314, 0.2878, 0.3314, 0.05661, 0.3314, 0.05661, 0.3314, 0.2878, 0.3119, 0.2878, 0.3119, 0.05661, 0.3119, 0.05661, 0.3119, 0.2878, 0.2923, 0.2878, 0.2923, 0.05661, 0.2923, 0.05661, 0.2923, 0.2878, 0.2728, 0.2878, 0.2728, 0.05661, 0.2728, 0.05661, 0.2728, 0.2878, 0.2532, 0.2878, 0.2532, 0.05661, 0.2532, 0.05661, 0.2532, 0.2878, 0.2337, 0.2878, 0.2337, 0.05661, 0.2337, 0.05661, 0.2337, 0.2878, 0.2142, 0.2878, 0.2142, 0.05661, 0.2142, 0.05661, 0.2142, 0.2878, 0.1946, 0.2878, 0.1946, 0.05661, 0.1946, 0.05661, 0.1946, 0.2878, 0.1751, 0.2878, 0.1751, 0.05661, 0.1751, 0.05661, 0.1751, 0.2878, 0.1555, 0.2878, 0.1555, 0.05661, 0.1555, 0.05661, 0.1555, 0.2878, 0.136, 0.2878, 0.136, 0.05661, 0.136, 0.05661, 0.136, 0.2878, 0.1165, 0.2878, 0.1165, 0.05661, 0.1165, 0.05661, 0.1165, 0.2878, 0.09692, 0.2878, 0.09692, 0.05661, 0.09692, 0.05661, 0.09692, 0.2878, 0.07738, 0.2878, 0.07738, 0.05661, 0.07738, 0.05661, 0.07738, 0.2878, 0.05784, 0.2878, 0.05784, 0.05661, 0.05784, 0.05661, 0.05784, 0.2878, 0.0383, 0.2878, 0.0383, 0.05661, 0.376, 0.437, 0.377, 0.4425, 0.3561, 0.4442, 0.3559, 0.4386, 0.3559, 0.4386, 0.3561, 0.4442, 0.3357, 0.4446, 0.3356, 0.439, 0.3356, 0.439, 0.3357, 0.4446, 0.3153, 0.4447, 0.3153, 0.4391, 0.3153, 0.4391, 0.3153, 0.4447, 0.2949, 0.4447, 0.2949, 0.4391, 0.2949, 0.4391, 0.2949, 0.4447, 0.2745, 0.4446, 0.2745, 0.439, 0.2745, 0.439, 0.2745, 0.4446, 0.2541, 0.4446, 0.2541, 0.439, 0.2541, 0.439, 0.2541, 0.4446, 0.2337, 0.4445, 0.2337, 0.4389, 0.2337, 0.4389, 0.2337, 0.4445, 0.2133, 0.4445, 0.2133, 0.4389, 0.2133, 0.4389, 0.2133, 0.4445, 0.1929, 0.4444, 0.1929, 0.4388, 0.1929, 0.4388, 0.1929, 0.4444, 0.1725, 0.4444, 0.1725, 0.4387, 0.1725, 0.4387, 0.1725, 0.4444, 0.1521, 0.4443, 0.1521, 0.4387, 0.1521, 0.4387, 0.1521, 0.4443, 0.1317, 0.4443, 0.1317, 0.4386, 0.1317, 0.4386, 0.1317, 0.4443, 0.1113, 0.4442, 0.1113, 0.4386, 0.1113, 0.4386, 0.1113, 0.4442, 0.09078, 0.4441, 0.09083, 0.4385, 0.09083, 0.4385, 0.09078, 0.4441, 0.06993, 0.444, 0.07011, 0.4382, 0.07011, 0.4382, 0.06993, 0.444, 0.04796, 0.443, 0.04885, 0.437, 0.377, 0.4425, 0.378, 0.4812, 0.3561, 0.4802, 0.3561, 0.4442, 0.3561, 0.4442, 0.3561, 0.4802, 0.3352, 0.48, 0.3357, 0.4446, 0.3357, 0.4446, 0.3352, 0.48, 0.3147, 0.48, 0.3153, 0.4447, 0.3153, 0.4447, 0.3147, 0.48, 0.2943, 0.4799, 0.2949, 0.4447, 0.2949, 0.4447, 0.2943, 0.4799, 0.2739, 0.4799, 0.2745, 0.4446, 0.2745, 0.4446, 0.2739, 0.4799, 0.2535, 0.4798, 0.2541, 0.4446, 0.2541, 0.4446, 0.2535, 0.4798, 0.2331, 0.4798, 0.2337, 0.4445, 0.2337, 0.4445, 0.2331, 0.4798, 0.2127, 0.4797, 0.2133, 0.4445, 0.2133, 0.4445, 0.2127, 0.4797, 0.1923, 0.4796, 0.1929, 0.4444, 0.1929, 0.4444, 0.1923, 0.4796, 0.1719, 0.4796, 0.1725, 0.4444, 0.1725, 0.4444, 0.1719, 0.4796, 0.1515, 0.4795, 0.1521, 0.4443, 0.1521, 0.4443, 0.1515, 0.4795, 0.1311, 0.4795, 0.1317, 0.4443, 0.1317, 0.4443, 0.1311, 0.4795, 0.1107, 0.4795, 0.1113, 0.4442, 0.1113, 0.4442, 0.1107, 0.4795, 0.09031, 0.4795, 0.09078, 0.4441, 0.09078, 0.4441, 0.09031, 0.4795, 0.06985, 0.48, 0.06993, 0.444, 0.06993, 0.444, 0.06985, 0.48, 0.04894, 0.4816, 0.04796, 0.443])
me_cylinder.use_remesh_preserve_volume = False
me_cylinder.use_remesh_preserve_attributes = False
me_cylinder.use_mirror_vertex_groups = False
me_cylinder.update()
me_cylinder_002 = bpy.data.meshes.new('Cylinder.002')
me_cylinder_002.from_pydata([(0.09239, -0.03827, -0.2531), (0.07071, -0.07071, -0.2531), (0.03827, -0.09239, -0.2531), (1.538e-08, -0.1, -0.2531), (-0.03827, -0.09239, -0.2531), (-0.07071, -0.07071, -0.2531), (-0.09239, -0.03827, -0.2531), (0.09239, -0.03827, -4.795e-09), (0.07071, -0.07071, -9.313e-09), (0.03827, -0.09239, -1.327e-08), (0.0, -0.1, -1.635e-08), (-0.03827, -0.09239, -1.795e-08), (-0.07071, -0.07071, -1.784e-08), (-0.09239, -0.03827, -1.604e-08), (-0.1002, -0.1001, -0.2531), (0.1198, -0.156, -0.2531), (-0.1002, -0.1001, -0.3076), (0.1198, -0.156, -0.3076), (-0.0002107, -0.1401, -0.2531), (-0.0002108, -0.1401, -0.3076), (-0.1202, -0.06015, -0.2531), (0.05979, -0.1511, -0.2531), (0.1198, -0.06015, -0.3076), (-0.06021, -0.1201, -0.3076), (-0.06021, -0.1201, -0.2531), (0.1198, -0.06015, -0.2531), (-0.1202, -0.06015, -0.3076), (0.05979, -0.1511, -0.3076), (-0.0002108, -0.06015, -0.3076), (-0.06021, -0.06015, -0.3076), (0.05979, -0.06015, -0.3076), (1.368, -0.1282, -0.3076), (1.368, -0.1282, -0.2531), (0.2611, -0.1619, -0.2531), (0.2611, -0.1619, -0.3076), (0.2611, -0.06015, -0.3076), (0.2611, -0.06015, -0.2531), (1.368, -0.06015, -0.3076), (1.435, -0.1046, -0.3076), (1.435, -0.1046, -0.2531), (1.435, -0.06015, -0.3076), (1.473, -0.07196, -0.3076), (1.473, -0.07196, -0.2531), (1.473, -0.06015, -0.3076), (1.473, -0.06015, -0.2531), (0.1, 0.0, -0.2531), (-0.1, 0.0, -0.2531), (0.1, 0.0, -6.538e-10), (-0.1, 0.0, -1.283e-08), (-0.1202, 0.0, -0.2531), (0.1198, 0.0, -0.2531), (-0.1202, 0.0, -0.3076), (0.1198, 0.0, -0.3076), (-0.0002108, 0.0, -0.3076), (-0.06021, 0.0, -0.3076), (0.05979, 0.0, -0.3076), (0.2611, 0.0, -0.2531), (0.2611, 0.0, -0.3076), (1.368, 0.0, -0.3076), (1.435, 0.0, -0.3076), (1.473, 0.0, -0.2531), (1.473, 0.0, -0.3076), (1.431, -0.02662, -0.2531), (1.416, -0.04918, -0.2531), (1.393, -0.06426, -0.2531), (1.366, -0.06955, -0.2531), (1.34, -0.06426, -0.2531), (1.317, -0.04918, -0.2531), (1.302, -0.02662, -0.2531), (1.431, -0.02662, 7.627e-08), (1.416, -0.04918, 7.627e-08), (1.393, -0.06426, 7.627e-08), (1.366, -0.06955, 6.137e-08), (1.34, -0.06426, 6.137e-08), (1.317, -0.04918, 6.137e-08), (1.302, -0.02662, 6.137e-08), (1.436, 5.697e-09, -0.2531), (1.297, 5.697e-09, -0.2531), (1.436, -5.697e-09, 7.627e-08), (1.33, -0.06015, -0.3076), (1.33, 0.0, -0.3076), (1.33, -0.1294, -0.2531), (1.33, -0.1294, -0.3076), (1.297, -5.697e-09, 7.627e-08), (1.294, 0.0, -0.2531), (1.294, -0.1305, -0.2531), (1.294, -0.06015, -0.3076), (1.294, -0.06015, -0.2531), (1.294, -0.1305, -0.3076), (1.294, 0.0, -0.3076)], [], [(6, 13, 48, 46), (5, 12, 13, 6), (4, 11, 12, 5), (3, 10, 11, 4), (2, 9, 10, 3), (1, 8, 9, 2), (0, 7, 8, 1), (45, 47, 7, 0), (30, 22, 17, 27), (17, 22, 35, 34), (20, 26, 16, 14), (29, 28, 19, 23), (0, 25, 50, 45), (1, 15, 25, 0), (2, 21, 15, 1), (3, 18, 21, 2), (4, 24, 18, 3), (5, 14, 24, 4), (6, 20, 14, 5), (46, 49, 20, 6), (26, 29, 23, 16), (51, 54, 29, 26), (54, 53, 28, 29), (23, 24, 14, 16), (24, 23, 19, 18), (49, 51, 26, 20), (25, 15, 33, 36), (19, 27, 21, 18), (21, 27, 17, 15), (28, 30, 27, 19), (53, 55, 30, 28), (55, 52, 22, 30), (81, 82, 31, 32), (22, 52, 57, 35), (15, 17, 34, 33), (37, 58, 59, 40), (50, 25, 36, 56), (79, 80, 58, 37), (82, 79, 37, 31), (32, 31, 38, 39), (31, 37, 40, 38), (43, 61, 60, 44), (43, 44, 42, 41), (38, 40, 43, 41), (40, 59, 61, 43), (39, 38, 41, 42), (52, 57, 56, 50), (39, 64, 65, 32), (42, 63, 64, 39), (32, 65, 66, 81), (68, 75, 83, 77), (67, 74, 75, 68), (66, 73, 74, 67), (65, 72, 73, 66), (64, 71, 72, 65), (63, 70, 71, 64), (62, 69, 70, 63), (76, 78, 69, 62), (44, 62, 63, 42), (88, 86, 79, 82), (86, 89, 80, 79), (85, 88, 82, 81), (33, 34, 88, 85), (56, 36, 87, 84), (35, 57, 89, 86), (34, 35, 86, 88), (36, 33, 85, 87), (60, 76, 62, 44), (81, 66, 67, 85), (85, 67, 68, 87), (87, 68, 77, 84)])
me_cylinder_002.polygons.foreach_set('use_smooth', [True] * 71)
_uv = me_cylinder_002.uv_layers.new(name='UVMap')
_uv.uv.foreach_set('vector', [0.09681, 0.4288, 0.09724, 0.4293, 0.09729, 0.4293, 0.09674, 0.4286, 0.09687, 0.4291, 0.09722, 0.4294, 0.09724, 0.4293, 0.09681, 0.4288, 0.09696, 0.4294, 0.0972, 0.4295, 0.09722, 0.4294, 0.09687, 0.4291, 0.09705, 0.4298, 0.09719, 0.4296, 0.0972, 0.4295, 0.09696, 0.4294, 0.0971, 0.4301, 0.09718, 0.4296, 0.09719, 0.4296, 0.09705, 0.4298, 0.09715, 0.4303, 0.09717, 0.4297, 0.09718, 0.4296, 0.0971, 0.4301, 0.09725, 0.4303, 0.09715, 0.4298, 0.09717, 0.4297, 0.09715, 0.4303, 0.09756, 0.4301, 0.09713, 0.4298, 0.09715, 0.4298, 0.09725, 0.4303, 0.09792, 0.4298, 0.09831, 0.4302, 0.09778, 0.4306, 0.09761, 0.4301, 0.09778, 0.4306, 0.09831, 0.4302, 0.1009, 0.4313, 0.09811, 0.4326, 0.09696, 0.4288, 0.09716, 0.4286, 0.09721, 0.4289, 0.09705, 0.429, 0.09746, 0.4289, 0.0977, 0.4294, 0.09745, 0.4297, 0.0973, 0.4292, 0.09725, 0.4303, 0.09702, 0.4305, 0.09733, 0.4302, 0.09756, 0.4301, 0.09715, 0.4303, 0.09759, 0.4307, 0.09702, 0.4305, 0.09725, 0.4303, 0.0971, 0.4301, 0.09742, 0.4302, 0.09759, 0.4307, 0.09715, 0.4303, 0.09705, 0.4298, 0.09725, 0.4298, 0.09742, 0.4302, 0.0971, 0.4301, 0.09696, 0.4294, 0.09711, 0.4293, 0.09725, 0.4298, 0.09705, 0.4298, 0.09687, 0.4291, 0.09705, 0.429, 0.09711, 0.4293, 0.09696, 0.4294, 0.09681, 0.4288, 0.09696, 0.4288, 0.09705, 0.429, 0.09687, 0.4291, 0.09674, 0.4286, 0.09681, 0.4283, 0.09696, 0.4288, 0.09681, 0.4288, 0.09716, 0.4286, 0.09746, 0.4289, 0.0973, 0.4292, 0.09721, 0.4289, 0.09709, 0.4277, 0.09762, 0.4285, 0.09746, 0.4289, 0.09716, 0.4286, 0.09762, 0.4285, 0.09786, 0.4292, 0.0977, 0.4294, 0.09746, 0.4289, 0.0973, 0.4292, 0.09711, 0.4293, 0.09705, 0.429, 0.09721, 0.4289, 0.09711, 0.4293, 0.0973, 0.4292, 0.09745, 0.4297, 0.09725, 0.4298, 0.09681, 0.4283, 0.09709, 0.4277, 0.09716, 0.4286, 0.09696, 0.4288, 0.09702, 0.4305, 0.09759, 0.4307, 0.09812, 0.4326, 0.09512, 0.4323, 0.09745, 0.4297, 0.09761, 0.4301, 0.09742, 0.4302, 0.09725, 0.4298, 0.09742, 0.4302, 0.09761, 0.4301, 0.09778, 0.4306, 0.09759, 0.4307, 0.0977, 0.4294, 0.09792, 0.4298, 0.09761, 0.4301, 0.09745, 0.4297, 0.09786, 0.4292, 0.09794, 0.4298, 0.09792, 0.4298, 0.0977, 0.4294, 0.09794, 0.4298, 0.09805, 0.43, 0.09831, 0.4302, 0.09792, 0.4298, 0.1152, 0.5444, 0.1214, 0.5434, 0.1218, 0.5475, 0.1161, 0.5488, 0.09831, 0.4302, 0.09805, 0.43, 0.1009, 0.4298, 0.1009, 0.4313, 0.09759, 0.4307, 0.09778, 0.4306, 0.09811, 0.4326, 0.09812, 0.4326, 0.1295, 0.5482, 0.1381, 0.5495, 0.1351, 0.5609, 0.1277, 0.5567, 0.09733, 0.4302, 0.09702, 0.4305, 0.09512, 0.4323, 0.09459, 0.4309, 0.1295, 0.5431, 0.1379, 0.5428, 0.1381, 0.5495, 0.1295, 0.5482, 0.1214, 0.5434, 0.1295, 0.5431, 0.1295, 0.5482, 0.1218, 0.5475, 0.1161, 0.5488, 0.1218, 0.5475, 0.1234, 0.555, 0.1183, 0.5565, 0.1218, 0.5475, 0.1295, 0.5482, 0.1277, 0.5567, 0.1234, 0.555, 0.1256, 0.5602, 0.1303, 0.5674, 0.1215, 0.5697, 0.1202, 0.5619, 0.1256, 0.5602, 0.1202, 0.5619, 0.1201, 0.5612, 0.1249, 0.5595, 0.1234, 0.555, 0.1277, 0.5567, 0.1256, 0.5602, 0.1249, 0.5595, 0.1277, 0.5567, 0.1351, 0.5609, 0.1303, 0.5674, 0.1256, 0.5602, 0.1183, 0.5565, 0.1234, 0.555, 0.1249, 0.5595, 0.1201, 0.5612, 0.09805, 0.43, 0.1009, 0.4298, 0.09459, 0.4309, 0.09733, 0.4302, 0.1183, 0.5565, 0.1114, 0.5561, 0.1096, 0.5518, 0.1161, 0.5488, 0.1201, 0.5612, 0.1128, 0.5608, 0.1114, 0.5561, 0.1183, 0.5565, 0.1161, 0.5488, 0.1096, 0.5518, 0.1077, 0.5476, 0.1152, 0.5444, 0.4815, 0.03596, 0.4815, 0.1519, 0.4691, 0.1519, 0.4691, 0.03596, 0.4939, 0.03596, 0.4939, 0.1519, 0.4815, 0.1519, 0.4815, 0.03596, 0.5064, 0.03596, 0.5064, 0.1519, 0.4939, 0.1519, 0.4939, 0.03596, 0.5188, 0.03596, 0.5188, 0.1519, 0.5064, 0.1519, 0.5064, 0.03596, 0.5312, 0.03596, 0.5312, 0.1519, 0.5188, 0.1519, 0.5188, 0.03596, 0.5437, 0.03596, 0.5437, 0.1519, 0.5312, 0.1519, 0.5312, 0.03596, 0.5561, 0.03596, 0.5561, 0.1519, 0.5437, 0.1519, 0.5437, 0.03596, 0.5685, 0.03596, 0.5685, 0.1519, 0.5561, 0.1519, 0.5561, 0.03596, 0.1202, 0.5619, 0.1145, 0.5656, 0.1128, 0.5608, 0.1201, 0.5612, 0.1209, 0.5392, 0.129, 0.5383, 0.1295, 0.5431, 0.1214, 0.5434, 0.129, 0.5383, 0.1364, 0.537, 0.1379, 0.5428, 0.1295, 0.5431, 0.1146, 0.5401, 0.1209, 0.5392, 0.1214, 0.5434, 0.1152, 0.5444, 0.09812, 0.4326, 0.09811, 0.4326, 0.1209, 0.5392, 0.1146, 0.5401, 0.09459, 0.4309, 0.09512, 0.4323, 0.1066, 0.5413, 0.1, 0.5416, 0.1009, 0.4313, 0.1009, 0.4298, 0.1364, 0.537, 0.129, 0.5383, 0.09811, 0.4326, 0.1009, 0.4313, 0.129, 0.5383, 0.1209, 0.5392, 0.09512, 0.4323, 0.09812, 0.4326, 0.1146, 0.5401, 0.1066, 0.5413, 0.1215, 0.5697, 0.1155, 0.5699, 0.1145, 0.5656, 0.1202, 0.5619, 0.1152, 0.5444, 0.1077, 0.5476, 0.1055, 0.5445, 0.1146, 0.5401, 0.1146, 0.5401, 0.1055, 0.5445, 0.1027, 0.5425, 0.1066, 0.5413, 0.1066, 0.5413, 0.1027, 0.5425, 0.1, 0.5419, 0.1, 0.5416])
me_cylinder_002.use_remesh_preserve_volume = False
me_cylinder_002.use_remesh_preserve_attributes = False
me_cylinder_002.use_mirror_vertex_groups = False
me_cylinder_002.update()

# ---- objects
ob_cylinder = bpy.data.objects.new('Cylinder', me_cylinder)
ob_cylinder_001 = bpy.data.objects.new('Cylinder.001', me_cylinder_002)

# ---- transforms, parenting, visibility, modifiers, constraints
ob_cylinder.location = (2.014, -1.707, 3.045)
ob_cylinder.rotation_euler = (1.571, 0.0, 3.497e-07)
ob_cylinder.scale = (0.8036, 0.8036, 0.8036)
ob_cylinder.lineart.crease_threshold = 0.0
_vg = ob_cylinder.vertex_groups.new(name='Group')
_m = ob_cylinder.modifiers.new('Mirror', 'MIRROR')
_m.merge_threshold = 0.01
_m = ob_cylinder.modifiers.new('Subsurf', 'SUBSURF')
_m.uv_smooth = 'PRESERVE_CORNERS'
_m.quality = 2
_m.show_only_control_edges = False
_m = ob_cylinder.modifiers.new('EdgeSplit', 'EDGE_SPLIT')
_m.split_angle = 1.241
_m.use_edge_angle = False
ob_cylinder_001.parent = ob_cylinder
ob_cylinder_001.matrix_parent_inverse = Matrix(((1.0, 0.0, 0.0, 0.0), (0.0, 7.55e-08, 1.0, 0.0), (0.0, -1.0, 7.55e-08, 0.0), (0.0, 0.0, 0.0, 1.0)))
ob_cylinder_001.location = (-8.361e-09, -1.372, 1.128)
ob_cylinder_001.rotation_euler = (-1.192e-07, -1.571, 0.0)
ob_cylinder_001.scale = (1.0, 1.0, 1.24)
ob_cylinder_001.lineart.crease_threshold = 0.0
_m = ob_cylinder_001.modifiers.new('Mirror', 'MIRROR')
_m.use_axis = (False, True, True)
_m = ob_cylinder_001.modifiers.new('EdgeSplit', 'EDGE_SPLIT')

# ---- collection membership
col_collection_1.objects.link(ob_cylinder)
col_collection_1.objects.link(ob_cylinder_001)

# ---- scene / render settings (as saved in the file)
scene.frame_start = 1; scene.frame_end = 60; scene.frame_set(1)
scene.render.engine = 'BLENDER_EEVEE_NEXT'
scene.render.resolution_percentage = 50
scene.render.dither_intensity = 0.0
scene.cycles.use_denoising = False
scene.cycles.samples = 128
scene.cycles.sampling_pattern = 'TABULATED_SOBOL'
scene.cycles.use_adaptive_sampling = False
scene.cycles.use_light_tree = False
scene.cycles.blur_glossy = 0.0
scene.cycles.sample_clamp_indirect = 0.0
scene.view_settings.view_transform = 'Standard'
bpy.context.view_layer.update()

# ---- added for rendering (the .blend has no active camera and no usable light): camera, sun
cam_auto = bpy.data.cameras.new('AutoCamera')
cam_auto.lens = 50.0
cam_auto.sensor_width = 36.0
cam_auto.clip_end = 1000.0
ob_auto_camera = bpy.data.objects.new('AutoCamera', cam_auto)
scene.collection.objects.link(ob_auto_camera)
ob_auto_camera.location = (10.0062, -10.2248, 9.88709)
ob_auto_camera.rotation_euler = (1.09748, -7.21219e-08, 0.694738)
scene.camera = ob_auto_camera
light_auto_sun = bpy.data.lights.new('AutoSun', 'SUN')
light_auto_sun.energy = 3.0
light_auto_sun.angle = 0.0523599
ob_auto_sun = bpy.data.objects.new('AutoSun', light_auto_sun)
scene.collection.objects.link(ob_auto_sun)
ob_auto_sun.rotation_euler = (0.872665, 0.174533, 0.523599)
bpy.context.view_layer.update()
